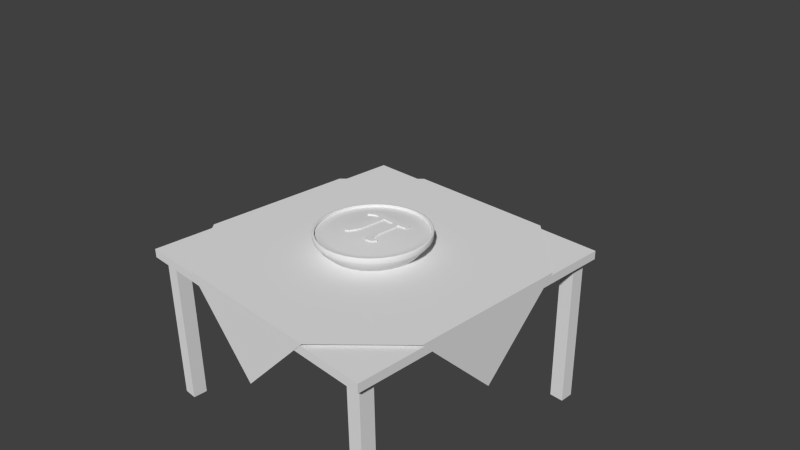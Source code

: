 # Source: pie_table.blend  (saved by Blender 2.71.0; exported with 4.5.12 LTS)
import bpy
from mathutils import Matrix  # noqa: F401  (used for matrix-valued properties, if any)

bpy.ops.wm.read_factory_settings(use_empty=True)
scene = bpy.context.scene
scene.name = 'Scene'

# ---- collections
col_collection_1 = bpy.data.collections.new('Collection 1'); scene.collection.children.link(col_collection_1)

# ---- materials (node trees are filled in below, after node groups)
mat_material = bpy.data.materials.new('Material')
mat_material.alpha_threshold = 0.0
mat_material.use_transparent_shadow = False
mat_material.roughness = 0.5
mat_material.line_color = (0.0, 0.0, 0.0, 1.0)

# ---- material node trees

# ---- world
world_world = bpy.data.worlds.new('World'); scene.world = world_world
world_world.color = (0.05088, 0.05088, 0.05088)
world_world.use_sun_shadow = False
world_world.sun_shadow_jitter_overblur = 0.0
world_world.cycles.sampling_method = 'MANUAL'
world_world.cycles.sample_map_resolution = 256

# ---- cameras
cam_camera = bpy.data.cameras.new('Camera')
cam_camera.clip_end = 100.0
cam_camera.lens = 35.0
cam_camera.sensor_width = 32.0
cam_camera.sensor_height = 18.0
cam_camera.ortho_scale = 7.314
cam_camera.dof.focus_distance = 0.0
cam_camera.dof.aperture_fstop = 128.0

# ---- meshes
me_cylinder = bpy.data.meshes.new('Cylinder')
me_cylinder.from_pydata([(-0.2498, 0.1602, 0.0976), (0.1831, 0.2049, 0.0976), (-0.2561, 0.1724, 0.0976), (0.1773, 0.2551, 0.0976), (-0.1645, 0.1992, 0.0976), (-0.1774, 0.2397, 0.0976), (0.1003, 0.1942, 0.0976), (0.1046, 0.2431, 0.0976), (-0.1311, 0.1993, 0.0976), (-0.1275, 0.2447, 0.0976), (-0.07321, 0.1929, 0.0976), (-0.07092, 0.2425, 0.0976), (0.04413, 0.1945, 0.0976), (0.0461, 0.2416, 0.0976), (0.141, 0.1966, 0.0976), (0.1342, 0.2462, 0.0976), (-0.01345, 0.1924, 0.0976), (-0.01351, 0.242, 0.0976), (-0.2024, 0.2246, 0.0976), (-0.1946, 0.1915, 0.0976), (-0.2297, 0.1997, 0.0976), (-0.2218, 0.1746, 0.0976), (-0.1425, -0.05051, 0.0976), (-0.08085, -0.05599, 0.0976), (-0.1759, -0.1594, 0.0976), (-0.1466, -0.1829, 0.0976), (0.1043, 0.1405, 0.0976), (0.04811, 0.1408, 0.0976), (0.1041, 0.04699, 0.0976), (0.0479, 0.04732, 0.0976), (0.1039, -0.04558, 0.0976), (0.04771, -0.04525, 0.0976), (0.1144, -0.09476, 0.0976), (0.05442, -0.1027, 0.0976), (0.181, -0.1152, 0.0976), (0.1863, -0.1208, 0.0976), (0.1255, -0.1178, 0.0976), (0.1029, -0.1702, 0.0976), (0.1592, -0.1602, 0.0976), (0.1447, -0.1221, 0.0976), (0.1199, -0.1063, 0.0976), (0.07061, -0.1498, 0.0976), (-0.09027, -0.103, 0.0976), (-0.1464, -0.09517, 0.0976), (-0.1756, -0.1418, 0.0976), (-0.1228, -0.1662, 0.0976), (-0.1652, -0.1272, 0.0976), (-0.1064, -0.1339, 0.0976), (-0.2498, 0.1602, 0.1186), (0.1831, 0.2049, 0.1186), (-0.2561, 0.1724, 0.1186), (0.1773, 0.2551, 0.1186), (-0.1645, 0.1992, 0.1186), (-0.1774, 0.2397, 0.1186), (0.1003, 0.1942, 0.1186), (0.1046, 0.2431, 0.1186), (-0.1311, 0.1993, 0.1186), (-0.1275, 0.2447, 0.1186), (-0.07321, 0.1929, 0.1186), (-0.07092, 0.2425, 0.1186), (0.04413, 0.1945, 0.1186), (0.0461, 0.2416, 0.1186), (0.141, 0.1966, 0.1186), (0.1342, 0.2462, 0.1186), (-0.01345, 0.1924, 0.1186), (-0.01351, 0.242, 0.1186), (-0.2024, 0.2246, 0.1186), (-0.1946, 0.1915, 0.1186), (-0.2297, 0.1997, 0.1186), (-0.2218, 0.1746, 0.1186), (-0.1425, -0.05051, 0.1186), (-0.08085, -0.05599, 0.1186), (-0.1759, -0.1594, 0.1186), (-0.1466, -0.1829, 0.1186), (0.1043, 0.1405, 0.1186), (0.04811, 0.1408, 0.1186), (0.1041, 0.04699, 0.1186), (0.0479, 0.04732, 0.1186), (0.1039, -0.04558, 0.1186), (0.04771, -0.04525, 0.1186), (0.1144, -0.09476, 0.1186), (0.05442, -0.1027, 0.1186), (0.181, -0.1152, 0.1186), (0.1863, -0.1208, 0.1186), (0.1255, -0.1178, 0.1186), (0.1029, -0.1702, 0.1186), (0.1592, -0.1602, 0.1186), (0.1447, -0.1221, 0.1186), (0.1199, -0.1063, 0.1186), (0.07061, -0.1498, 0.1186), (-0.09027, -0.103, 0.1186), (-0.1464, -0.09517, 0.1186), (-0.1756, -0.1418, 0.1186), (-0.1228, -0.1662, 0.1186), (-0.1652, -0.1272, 0.1186), (-0.1064, -0.1339, 0.1186), (3.213e-08, 0.4, -0.08), (0.07804, 0.3923, -0.08), (0.1531, 0.3696, -0.08), (0.2222, 0.3326, -0.08), (0.2828, 0.2828, -0.08), (0.3326, 0.2222, -0.08), (0.3696, 0.1531, -0.08), (0.3923, 0.07804, -0.08), (0.4, 2.213e-07, -0.08), (0.3923, -0.07804, -0.08), (0.3696, -0.1531, -0.08), (0.3326, -0.2222, -0.08), (0.2828, -0.2828, -0.08), (0.2222, -0.3326, -0.08), (0.1531, -0.3696, -0.08), (0.07804, -0.3923, -0.08), (-9.821e-08, -0.4, -0.08), (-0.07804, -0.3923, -0.08), (-0.1531, -0.3696, -0.08), (-0.2222, -0.3326, -0.08), (-0.2828, -0.2828, -0.08), (-0.3326, -0.2222, -0.08), (-0.3696, -0.1531, -0.08), (-0.3923, -0.07804, -0.08), (-0.4, 5.773e-07, -0.08), (-0.3923, 0.07804, -0.08), (-0.3696, 0.1531, -0.08), (-0.3326, 0.2222, -0.08), (-0.2828, 0.2828, -0.08), (-0.2222, 0.3326, -0.08), (-0.1531, 0.3696, -0.08), (-0.07804, 0.3923, -0.08), (2.526e-08, 0.52, 0.08048), (2.562e-08, 0.5141, 0.051), (2.538e-08, 0.5183, 0.06507), (0.1003, 0.5042, 0.051), (0.1014, 0.51, 0.08048), (0.1011, 0.5083, 0.06507), (0.1967, 0.475, 0.051), (0.199, 0.4804, 0.08048), (0.1983, 0.4788, 0.06507), (0.2856, 0.4275, 0.051), (0.2889, 0.4324, 0.08048), (0.2879, 0.4309, 0.06507), (0.3635, 0.3635, 0.051), (0.3677, 0.3677, 0.08048), (0.3665, 0.3665, 0.06507), (0.4275, 0.2856, 0.051), (0.4324, 0.2889, 0.08048), (0.4309, 0.2879, 0.06507), (0.475, 0.1967, 0.051), (0.4804, 0.199, 0.08048), (0.4788, 0.1983, 0.06507), (0.5042, 0.1003, 0.051), (0.51, 0.1014, 0.08048), (0.5083, 0.1011, 0.06507), (0.5141, 1.904e-07, 0.051), (0.52, 1.888e-07, 0.08048), (0.5183, 1.893e-07, 0.06507), (0.5042, -0.1003, 0.051), (0.51, -0.1014, 0.08048), (0.5083, -0.1011, 0.06507), (0.475, -0.1967, 0.051), (0.4804, -0.199, 0.08048), (0.4788, -0.1983, 0.06507), (0.4275, -0.2856, 0.051), (0.4324, -0.2889, 0.08048), (0.4309, -0.2879, 0.06507), (0.3635, -0.3635, 0.051), (0.3677, -0.3677, 0.08048), (0.3665, -0.3665, 0.06507), (0.2856, -0.4275, 0.051), (0.2889, -0.4324, 0.08048), (0.2879, -0.4309, 0.06507), (0.1967, -0.475, 0.051), (0.199, -0.4804, 0.08048), (0.1983, -0.4788, 0.06507), (0.1003, -0.5042, 0.051), (0.1014, -0.51, 0.08048), (0.1011, -0.5083, 0.06507), (-1.419e-07, -0.5141, 0.051), (-1.442e-07, -0.52, 0.08048), (-1.435e-07, -0.5183, 0.06507), (-0.1003, -0.5042, 0.051), (-0.1014, -0.51, 0.08048), (-0.1011, -0.5083, 0.06507), (-0.1967, -0.475, 0.051), (-0.199, -0.4804, 0.08048), (-0.1983, -0.4788, 0.06507), (-0.2856, -0.4275, 0.051), (-0.2889, -0.4324, 0.08048), (-0.2879, -0.4309, 0.06507), (-0.3635, -0.3635, 0.051), (-0.3677, -0.3677, 0.08048), (-0.3665, -0.3665, 0.06507), (-0.4275, -0.2856, 0.051), (-0.4324, -0.2889, 0.08048), (-0.4309, -0.2879, 0.06507), (-0.475, -0.1967, 0.051), (-0.4804, -0.199, 0.08048), (-0.4788, -0.1983, 0.06507), (-0.5042, -0.1003, 0.051), (-0.51, -0.1014, 0.08048), (-0.5083, -0.1011, 0.06507), (-0.5141, 6.48e-07, 0.051), (-0.52, 6.516e-07, 0.08048), (-0.5183, 6.506e-07, 0.06507), (-0.5042, 0.1003, 0.051), (-0.51, 0.1014, 0.08048), (-0.5083, 0.1011, 0.06507), (-0.475, 0.1967, 0.051), (-0.4804, 0.199, 0.08048), (-0.4788, 0.1983, 0.06507), (-0.4275, 0.2856, 0.051), (-0.4324, 0.2889, 0.08048), (-0.4309, 0.2879, 0.06507), (-0.3635, 0.3635, 0.051), (-0.3677, 0.3677, 0.08048), (-0.3665, 0.3665, 0.06507), (-0.2856, 0.4275, 0.051), (-0.2889, 0.4324, 0.08048), (-0.2879, 0.4309, 0.06507), (-0.1967, 0.475, 0.051), (-0.199, 0.4804, 0.08048), (-0.1983, 0.4788, 0.06507), (-0.1003, 0.5042, 0.051), (-0.1014, 0.51, 0.08048), (-0.1011, 0.5083, 0.06507), (2.614e-08, 0.512, 0.1092), (2.522e-08, 0.52, 0.1011), (2.548e-08, 0.5177, 0.1068), (0.1014, 0.51, 0.1011), (0.09989, 0.5022, 0.1092), (0.101, 0.5077, 0.1068), (0.199, 0.4804, 0.1011), (0.1959, 0.473, 0.1092), (0.1981, 0.4783, 0.1068), (0.2889, 0.4324, 0.1011), (0.2845, 0.4257, 0.1092), (0.2876, 0.4304, 0.1068), (0.3677, 0.3677, 0.1011), (0.3621, 0.3621, 0.1092), (0.366, 0.366, 0.1068), (0.4324, 0.2889, 0.1011), (0.4257, 0.2845, 0.1092), (0.4304, 0.2876, 0.1068), (0.4804, 0.199, 0.1011), (0.473, 0.1959, 0.1092), (0.4783, 0.1981, 0.1068), (0.51, 0.1014, 0.1011), (0.5022, 0.09989, 0.1092), (0.5077, 0.101, 0.1068), (0.52, 1.888e-07, 0.1011), (0.512, 1.91e-07, 0.1092), (0.5177, 1.895e-07, 0.1068), (0.51, -0.1014, 0.1011), (0.5022, -0.09989, 0.1092), (0.5077, -0.101, 0.1068), (0.4804, -0.199, 0.1011), (0.473, -0.1959, 0.1092), (0.4783, -0.1981, 0.1068), (0.4324, -0.2889, 0.1011), (0.4257, -0.2845, 0.1092), (0.4304, -0.2876, 0.1068), (0.3677, -0.3677, 0.1011), (0.3621, -0.3621, 0.1092), (0.366, -0.366, 0.1068), (0.2889, -0.4324, 0.1011), (0.2845, -0.4257, 0.1092), (0.2876, -0.4304, 0.1068), (0.199, -0.4804, 0.1011), (0.1959, -0.473, 0.1092), (0.1981, -0.4783, 0.1068), (0.1014, -0.51, 0.1011), (0.09989, -0.5022, 0.1092), (0.101, -0.5077, 0.1068), (-1.442e-07, -0.52, 0.1011), (-1.407e-07, -0.512, 0.1092), (-1.432e-07, -0.5177, 0.1068), (-0.1014, -0.51, 0.1011), (-0.09989, -0.5022, 0.1092), (-0.101, -0.5077, 0.1068), (-0.199, -0.4804, 0.1011), (-0.1959, -0.473, 0.1092), (-0.1981, -0.4783, 0.1068), (-0.2889, -0.4324, 0.1011), (-0.2845, -0.4257, 0.1092), (-0.2876, -0.4304, 0.1068), (-0.3677, -0.3677, 0.1011), (-0.3621, -0.3621, 0.1092), (-0.366, -0.366, 0.1068), (-0.4324, -0.2889, 0.1011), (-0.4257, -0.2845, 0.1092), (-0.4304, -0.2876, 0.1068), (-0.4804, -0.199, 0.1011), (-0.473, -0.1959, 0.1092), (-0.4783, -0.1981, 0.1068), (-0.51, -0.1014, 0.1011), (-0.5022, -0.09989, 0.1092), (-0.5077, -0.101, 0.1068), (-0.52, 6.516e-07, 0.1011), (-0.512, 6.468e-07, 0.1092), (-0.5177, 6.502e-07, 0.1068), (-0.51, 0.1014, 0.1011), (-0.5022, 0.09989, 0.1092), (-0.5077, 0.101, 0.1068), (-0.4804, 0.199, 0.1011), (-0.473, 0.1959, 0.1092), (-0.4783, 0.1981, 0.1068), (-0.4324, 0.2889, 0.1011), (-0.4257, 0.2845, 0.1092), (-0.4304, 0.2876, 0.1068), (-0.3677, 0.3677, 0.1011), (-0.3621, 0.3621, 0.1092), (-0.366, 0.366, 0.1068), (-0.2889, 0.4324, 0.1011), (-0.2845, 0.4257, 0.1092), (-0.2876, 0.4304, 0.1068), (-0.199, 0.4804, 0.1011), (-0.1959, 0.473, 0.1092), (-0.1981, 0.4783, 0.1068), (-0.1014, 0.51, 0.1011), (-0.09989, 0.5022, 0.1092), (-0.101, 0.5077, 0.1068), (3.927e-08, 0.4187, 0.08513), (0.08168, 0.4106, 0.08513), (0.1602, 0.3868, 0.08513), (0.2326, 0.3481, 0.08513), (0.2961, 0.2961, 0.08513), (0.3481, 0.2326, 0.08513), (0.3868, 0.1602, 0.08513), (0.4106, 0.08168, 0.08513), (0.4187, 2.153e-07, 0.08513), (0.4106, -0.08168, 0.08513), (0.3868, -0.1602, 0.08513), (0.3481, -0.2326, 0.08513), (0.2961, -0.2961, 0.08513), (0.2326, -0.3481, 0.08513), (0.1602, -0.3868, 0.08513), (0.08168, -0.4106, 0.08513), (-9.716e-08, -0.4187, 0.08513), (-0.08168, -0.4106, 0.08513), (-0.1602, -0.3868, 0.08513), (-0.2326, -0.3481, 0.08513), (-0.2961, -0.2961, 0.08513), (-0.3481, -0.2326, 0.08513), (-0.3868, -0.1602, 0.08513), (-0.4106, -0.08168, 0.08513), (-0.4187, 5.88e-07, 0.08513), (-0.4106, 0.08168, 0.08513), (-0.3868, 0.1602, 0.08513), (-0.3481, 0.2326, 0.08513), (-0.2961, 0.2961, 0.08513), (-0.2326, 0.3481, 0.08513), (-0.1602, 0.3868, 0.08513), (-0.08168, 0.4106, 0.08513), (5.232e-08, 0.2617, 0.1052), (0.05106, 0.2567, 0.1052), (0.1001, 0.2418, 0.1052), (0.1454, 0.2176, 0.1052), (0.1851, 0.1851, 0.1052), (0.2176, 0.1454, 0.1052), (0.2418, 0.1002, 0.1052), (0.2567, 0.05106, 0.1052), (0.2617, 2.609e-07, 0.1052), (0.2567, -0.05106, 0.1052), (0.2418, -0.1001, 0.1052), (0.2176, -0.1454, 0.1052), (0.1851, -0.1851, 0.1052), (0.1454, -0.2176, 0.1052), (0.1001, -0.2418, 0.1052), (0.05106, -0.2567, 0.1052), (-3.296e-08, -0.2617, 0.1052), (-0.05106, -0.2567, 0.1052), (-0.1001, -0.2418, 0.1052), (-0.1454, -0.2176, 0.1052), (-0.1851, -0.1851, 0.1052), (-0.2176, -0.1454, 0.1052), (-0.2418, -0.1001, 0.1052), (-0.2567, -0.05106, 0.1052), (-0.2617, 4.939e-07, 0.1052), (-0.2567, 0.05106, 0.1052), (-0.2418, 0.1002, 0.1052), (-0.2176, 0.1454, 0.1052), (-0.1851, 0.1851, 0.1052), (-0.1454, 0.2176, 0.1052), (-0.1001, 0.2418, 0.1052), (-0.05106, 0.2567, 0.1052), (-0.09677, 0.4865, 0.08513), (-0.09739, 0.4896, 0.08829), (-0.09721, 0.4887, 0.08606), (-0.1898, 0.4583, 0.08513), (-0.191, 0.4612, 0.08829), (-0.1907, 0.4603, 0.08606), (-0.2773, 0.4151, 0.08829), (-0.2756, 0.4124, 0.08513), (-0.2768, 0.4143, 0.08606), (-0.3507, 0.3507, 0.08513), (-0.353, 0.353, 0.08829), (-0.3523, 0.3523, 0.08606), (-0.4124, 0.2756, 0.08513), (-0.4151, 0.2773, 0.08829), (-0.4143, 0.2768, 0.08606), (-0.4612, 0.191, 0.08829), (-0.4583, 0.1898, 0.08513), (-0.4603, 0.1907, 0.08606), (-0.4865, 0.09677, 0.08513), (-0.4896, 0.09739, 0.08829), (-0.4887, 0.09721, 0.08606), (-0.496, 6.37e-07, 0.08513), (-0.4992, 6.39e-07, 0.08829), (-0.4983, 6.384e-07, 0.08606), (-0.4896, -0.09739, 0.08829), (-0.4865, -0.09677, 0.08513), (-0.4887, -0.09721, 0.08606), (-0.4583, -0.1898, 0.08513), (-0.4612, -0.191, 0.08829), (-0.4603, -0.1907, 0.08606), (-0.4124, -0.2756, 0.08513), (-0.4151, -0.2773, 0.08829), (-0.4143, -0.2768, 0.08606), (-0.353, -0.353, 0.08829), (-0.3507, -0.3507, 0.08513), (-0.3523, -0.3523, 0.08606), (-0.2756, -0.4124, 0.08513), (-0.2773, -0.4151, 0.08829), (-0.2768, -0.4143, 0.08606), (-0.1898, -0.4583, 0.08513), (-0.191, -0.4612, 0.08829), (-0.1907, -0.4603, 0.08606), (-0.09739, -0.4896, 0.08829), (-0.09677, -0.4865, 0.08513), (-0.09721, -0.4887, 0.08606), (-1.335e-07, -0.496, 0.08513), (-1.35e-07, -0.4992, 0.08829), (-1.346e-07, -0.4983, 0.08606), (0.09677, -0.4865, 0.08513), (0.09739, -0.4896, 0.08829), (0.09721, -0.4887, 0.08606), (0.191, -0.4612, 0.08829), (0.1898, -0.4583, 0.08513), (0.1907, -0.4603, 0.08606), (0.2756, -0.4124, 0.08513), (0.2773, -0.4151, 0.08829), (0.2768, -0.4143, 0.08606), (0.3507, -0.3507, 0.08513), (0.353, -0.353, 0.08829), (0.3523, -0.3523, 0.08606), (0.4151, -0.2773, 0.08829), (0.4124, -0.2756, 0.08513), (0.4143, -0.2768, 0.08606), (0.4583, -0.1898, 0.08513), (0.4612, -0.191, 0.08829), (0.4603, -0.1907, 0.08606), (0.4865, -0.09677, 0.08513), (0.4896, -0.09739, 0.08829), (0.4887, -0.09721, 0.08606), (0.4992, 1.946e-07, 0.08829), (0.496, 1.954e-07, 0.08513), (0.4983, 1.949e-07, 0.08606), (0.4865, 0.09677, 0.08513), (0.4896, 0.09739, 0.08829), (0.4887, 0.09721, 0.08606), (0.4583, 0.1898, 0.08513), (0.4612, 0.191, 0.08829), (0.4603, 0.1907, 0.08606), (0.4151, 0.2773, 0.08829), (0.4124, 0.2756, 0.08513), (0.4143, 0.2768, 0.08606), (0.3507, 0.3507, 0.08513), (0.353, 0.353, 0.08829), (0.3523, 0.3523, 0.08606), (0.2756, 0.4124, 0.08513), (0.2773, 0.4151, 0.08829), (0.2768, 0.4143, 0.08606), (0.191, 0.4612, 0.08829), (0.1898, 0.4583, 0.08513), (0.1907, 0.4603, 0.08606), (0.09677, 0.4865, 0.08513), (0.09739, 0.4896, 0.08829), (0.09721, 0.4887, 0.08606), (2.763e-08, 0.4992, 0.08829), (2.809e-08, 0.496, 0.08513), (2.777e-08, 0.4983, 0.08606), (2.763e-08, 0.4992, 0.1062), (2.726e-08, 0.5024, 0.1093), (2.752e-08, 0.5001, 0.1084), (0.09801, 0.4927, 0.1093), (0.09739, 0.4896, 0.1062), (0.09757, 0.4905, 0.1084), (0.1922, 0.4641, 0.1093), (0.191, 0.4612, 0.1062), (0.1914, 0.4621, 0.1084), (0.2791, 0.4177, 0.1093), (0.2773, 0.4151, 0.1062), (0.2779, 0.4158, 0.1084), (0.3552, 0.3552, 0.1093), (0.353, 0.353, 0.1062), (0.3536, 0.3536, 0.1084), (0.4177, 0.2791, 0.1093), (0.4151, 0.2773, 0.1062), (0.4158, 0.2779, 0.1084), (0.4641, 0.1922, 0.1093), (0.4612, 0.191, 0.1062), (0.4621, 0.1914, 0.1084), (0.4927, 0.09801, 0.1093), (0.4896, 0.09739, 0.1062), (0.4905, 0.09757, 0.1084), (0.5024, 1.937e-07, 0.1093), (0.4992, 1.946e-07, 0.1062), (0.5001, 1.944e-07, 0.1084), (0.4927, -0.09801, 0.1093), (0.4896, -0.09739, 0.1062), (0.4905, -0.09757, 0.1084), (0.4641, -0.1922, 0.1093), (0.4612, -0.191, 0.1062), (0.4621, -0.1914, 0.1084), (0.4177, -0.2791, 0.1093), (0.4151, -0.2773, 0.1062), (0.4158, -0.2779, 0.1084), (0.3552, -0.3552, 0.1093), (0.353, -0.353, 0.1062), (0.3536, -0.3536, 0.1084), (0.2791, -0.4177, 0.1093), (0.2773, -0.4151, 0.1062), (0.2779, -0.4158, 0.1084), (0.1922, -0.4641, 0.1093), (0.191, -0.4612, 0.1062), (0.1914, -0.4621, 0.1084), (0.09801, -0.4927, 0.1093), (0.09739, -0.4896, 0.1062), (0.09757, -0.4905, 0.1084), (-1.364e-07, -0.5024, 0.1093), (-1.35e-07, -0.4992, 0.1062), (-1.354e-07, -0.5001, 0.1084), (-0.09801, -0.4927, 0.1093), (-0.09739, -0.4896, 0.1062), (-0.09757, -0.4905, 0.1084), (-0.1922, -0.4641, 0.1093), (-0.191, -0.4612, 0.1062), (-0.1914, -0.4621, 0.1084), (-0.2791, -0.4177, 0.1093), (-0.2773, -0.4151, 0.1062), (-0.2779, -0.4158, 0.1084), (-0.3552, -0.3552, 0.1093), (-0.353, -0.353, 0.1062), (-0.3536, -0.3536, 0.1084), (-0.4177, -0.2791, 0.1093), (-0.4151, -0.2773, 0.1062), (-0.4158, -0.2779, 0.1084), (-0.4641, -0.1922, 0.1093), (-0.4612, -0.191, 0.1062), (-0.4621, -0.1914, 0.1084), (-0.4927, -0.09801, 0.1093), (-0.4896, -0.09739, 0.1062), (-0.4905, -0.09757, 0.1084), (-0.5024, 6.409e-07, 0.1093), (-0.4992, 6.39e-07, 0.1062), (-0.5001, 6.395e-07, 0.1084), (-0.4927, 0.09801, 0.1093), (-0.4896, 0.09739, 0.1062), (-0.4905, 0.09757, 0.1084), (-0.4641, 0.1922, 0.1093), (-0.4612, 0.191, 0.1062), (-0.4621, 0.1914, 0.1084), (-0.4177, 0.2791, 0.1093), (-0.4151, 0.2773, 0.1062), (-0.4158, 0.2779, 0.1084), (-0.3552, 0.3552, 0.1093), (-0.353, 0.353, 0.1062), (-0.3536, 0.3536, 0.1084), (-0.2791, 0.4177, 0.1093), (-0.2773, 0.4151, 0.1062), (-0.2779, 0.4158, 0.1084), (-0.1922, 0.4641, 0.1093), (-0.191, 0.4612, 0.1062), (-0.1914, 0.4621, 0.1084), (-0.09801, 0.4927, 0.1093), (-0.09739, 0.4896, 0.1062), (-0.09757, 0.4905, 0.1084)], [], [(14, 15, 3, 1), (19, 18, 5, 4), (12, 13, 7, 6), (4, 5, 9, 8), (8, 9, 11, 10), (16, 17, 13, 12), (6, 7, 15, 14), (10, 11, 17, 16), (21, 20, 18, 19), (0, 2, 20, 21), (10, 23, 22, 8), (45, 25, 24, 44), (6, 26, 27, 12), (26, 28, 29, 27), (28, 30, 31, 29), (30, 32, 33, 31), (39, 34, 35, 38), (40, 36, 37, 41), (36, 39, 38, 37), (32, 40, 41, 33), (23, 42, 43, 22), (47, 45, 44, 46), (42, 47, 46, 43), (62, 49, 51, 63), (67, 52, 53, 66), (60, 54, 55, 61), (52, 56, 57, 53), (56, 58, 59, 57), (64, 60, 61, 65), (54, 62, 63, 55), (58, 64, 65, 59), (69, 67, 66, 68), (48, 69, 68, 50), (58, 56, 70, 71), (93, 92, 72, 73), (54, 60, 75, 74), (74, 75, 77, 76), (76, 77, 79, 78), (78, 79, 81, 80), (87, 86, 83, 82), (88, 89, 85, 84), (84, 85, 86, 87), (80, 81, 89, 88), (71, 70, 91, 90), (95, 94, 92, 93), (90, 91, 94, 95), (22, 43, 91, 70), (7, 13, 61, 55), (18, 20, 68, 66), (29, 31, 79, 77), (34, 39, 87, 82), (42, 23, 71, 90), (14, 1, 49, 62), (41, 37, 85, 89), (5, 18, 66, 53), (27, 29, 77, 75), (9, 5, 53, 57), (35, 34, 82, 83), (23, 10, 58, 71), (39, 36, 84, 87), (3, 15, 63, 51), (16, 12, 60, 64), (12, 27, 75, 60), (21, 19, 67, 69), (33, 41, 89, 81), (44, 24, 72, 92), (1, 3, 51, 49), (6, 14, 62, 54), (19, 4, 52, 67), (46, 44, 92, 94), (40, 32, 80, 88), (10, 16, 64, 58), (8, 22, 70, 56), (13, 17, 65, 61), (43, 46, 94, 91), (32, 30, 78, 80), (20, 2, 50, 68), (15, 7, 55, 63), (25, 45, 93, 73), (30, 28, 76, 78), (45, 47, 95, 93), (38, 35, 83, 86), (2, 0, 48, 50), (17, 11, 59, 65), (24, 25, 73, 72), (36, 40, 88, 84), (4, 8, 56, 52), (28, 26, 74, 76), (47, 42, 90, 95), (11, 9, 57, 59), (31, 33, 81, 79), (37, 38, 86, 85), (26, 6, 54, 74), (0, 21, 69, 48), (127, 221, 129, 96), (234, 231, 486, 489), (237, 234, 489, 492), (240, 237, 492, 495), (243, 240, 495, 498), (246, 243, 498, 501), (249, 246, 501, 504), (252, 249, 504, 507), (255, 252, 507, 510), (258, 255, 510, 513), (261, 258, 513, 516), (264, 261, 516, 519), (267, 264, 519, 522), (270, 267, 522, 525), (273, 270, 525, 528), (276, 273, 528, 531), (279, 276, 531, 534), (282, 279, 534, 537), (285, 282, 537, 540), (288, 285, 540, 543), (291, 288, 543, 546), (294, 291, 546, 549), (297, 294, 549, 552), (300, 297, 552, 555), (303, 300, 555, 558), (306, 303, 558, 561), (309, 306, 561, 564), (312, 309, 564, 567), (315, 312, 567, 570), (318, 315, 570, 573), (135, 132, 227, 230), (96, 97, 98, 99, 100, 101, 102, 103, 104, 105, 106, 107, 108, 109, 110, 111, 112, 113, 114, 115, 116, 117, 118, 119, 120, 121, 122, 123, 124, 125, 126, 127), (116, 188, 191, 117), (105, 155, 158, 106), (119, 197, 200, 120), (108, 164, 167, 109), (122, 206, 209, 123), (100, 140, 143, 101), (111, 173, 176, 112), (125, 215, 218, 126), (114, 182, 185, 115), (103, 149, 152, 104), (231, 228, 483, 486), (117, 191, 194, 118), (106, 158, 161, 107), (120, 200, 203, 121), (98, 134, 137, 99), (109, 167, 170, 110), (123, 209, 212, 124), (101, 143, 146, 102), (112, 176, 179, 113), (126, 218, 221, 127), (115, 185, 188, 116), (97, 131, 134, 98), (104, 152, 155, 105), (118, 194, 197, 119), (107, 161, 164, 108), (121, 203, 206, 122), (99, 137, 140, 100), (110, 170, 173, 111), (124, 212, 215, 125), (113, 179, 182, 114), (102, 146, 149, 103), (153, 150, 245, 248), (186, 183, 278, 281), (219, 216, 311, 314), (159, 156, 251, 254), (192, 189, 284, 287), (391, 393, 348, 349), (165, 162, 257, 260), (198, 195, 290, 293), (171, 168, 263, 266), (138, 135, 230, 233), (204, 201, 296, 299), (177, 174, 269, 272), (144, 141, 236, 239), (210, 207, 302, 305), (150, 147, 242, 245), (183, 180, 275, 278), (216, 213, 308, 311), (156, 153, 248, 251), (189, 186, 281, 284), (222, 219, 314, 317), (162, 159, 254, 257), (195, 192, 287, 290), (224, 318, 573, 481), (168, 165, 260, 263), (128, 222, 317, 225), (201, 198, 293, 296), (174, 171, 266, 269), (141, 138, 233, 236), (207, 204, 299, 302), (180, 177, 272, 275), (147, 144, 239, 242), (213, 210, 305, 308), (499, 496, 462, 460), (423, 427, 337, 338), (393, 396, 347, 348), (450, 454, 328, 329), (420, 423, 338, 339), (478, 384, 351, 320), (447, 450, 329, 330), (544, 541, 417, 415), (517, 514, 444, 442), (484, 480, 477, 475), (405, 409, 343, 344), (432, 436, 334, 335), (490, 487, 471, 469), (402, 405, 344, 345), (459, 463, 325, 326), (429, 432, 335, 336), (562, 559, 399, 397), (456, 459, 326, 327), (535, 532, 426, 424), (387, 391, 349, 350), (508, 505, 453, 451), (414, 418, 340, 341), (384, 387, 350, 351), (441, 445, 331, 332), (474, 478, 320, 321), (411, 414, 341, 342), (438, 441, 332, 333), (468, 472, 322, 323), (553, 550, 408, 406), (526, 523, 435, 433), (465, 468, 323, 324), (396, 400, 346, 347), (131, 129, 130, 133), (133, 130, 128, 132), (134, 131, 133, 136), (136, 133, 132, 135), (137, 134, 136, 139), (139, 136, 135, 138), (140, 137, 139, 142), (142, 139, 138, 141), (143, 140, 142, 145), (145, 142, 141, 144), (146, 143, 145, 148), (148, 145, 144, 147), (149, 146, 148, 151), (151, 148, 147, 150), (152, 149, 151, 154), (154, 151, 150, 153), (155, 152, 154, 157), (157, 154, 153, 156), (158, 155, 157, 160), (160, 157, 156, 159), (161, 158, 160, 163), (163, 160, 159, 162), (164, 161, 163, 166), (166, 163, 162, 165), (167, 164, 166, 169), (169, 166, 165, 168), (170, 167, 169, 172), (172, 169, 168, 171), (173, 170, 172, 175), (175, 172, 171, 174), (176, 173, 175, 178), (178, 175, 174, 177), (179, 176, 178, 181), (181, 178, 177, 180), (182, 179, 181, 184), (184, 181, 180, 183), (185, 182, 184, 187), (187, 184, 183, 186), (188, 185, 187, 190), (190, 187, 186, 189), (191, 188, 190, 193), (193, 190, 189, 192), (194, 191, 193, 196), (196, 193, 192, 195), (197, 194, 196, 199), (199, 196, 195, 198), (200, 197, 199, 202), (202, 199, 198, 201), (203, 200, 202, 205), (205, 202, 201, 204), (206, 203, 205, 208), (208, 205, 204, 207), (209, 206, 208, 211), (211, 208, 207, 210), (212, 209, 211, 214), (214, 211, 210, 213), (215, 212, 214, 217), (217, 214, 213, 216), (218, 215, 217, 220), (220, 217, 216, 219), (221, 218, 220, 223), (223, 220, 219, 222), (129, 221, 223, 130), (130, 223, 222, 128), (96, 129, 131, 97), (227, 225, 226, 229), (229, 226, 224, 228), (230, 227, 229, 232), (232, 229, 228, 231), (233, 230, 232, 235), (235, 232, 231, 234), (236, 233, 235, 238), (238, 235, 234, 237), (239, 236, 238, 241), (241, 238, 237, 240), (242, 239, 241, 244), (244, 241, 240, 243), (245, 242, 244, 247), (247, 244, 243, 246), (248, 245, 247, 250), (250, 247, 246, 249), (251, 248, 250, 253), (253, 250, 249, 252), (254, 251, 253, 256), (256, 253, 252, 255), (257, 254, 256, 259), (259, 256, 255, 258), (260, 257, 259, 262), (262, 259, 258, 261), (263, 260, 262, 265), (265, 262, 261, 264), (266, 263, 265, 268), (268, 265, 264, 267), (269, 266, 268, 271), (271, 268, 267, 270), (272, 269, 271, 274), (274, 271, 270, 273), (275, 272, 274, 277), (277, 274, 273, 276), (278, 275, 277, 280), (280, 277, 276, 279), (281, 278, 280, 283), (283, 280, 279, 282), (284, 281, 283, 286), (286, 283, 282, 285), (287, 284, 286, 289), (289, 286, 285, 288), (290, 287, 289, 292), (292, 289, 288, 291), (293, 290, 292, 295), (295, 292, 291, 294), (296, 293, 295, 298), (298, 295, 294, 297), (299, 296, 298, 301), (301, 298, 297, 300), (302, 299, 301, 304), (304, 301, 300, 303), (305, 302, 304, 307), (307, 304, 303, 306), (308, 305, 307, 310), (310, 307, 306, 309), (311, 308, 310, 313), (313, 310, 309, 312), (314, 311, 313, 316), (316, 313, 312, 315), (317, 314, 316, 319), (319, 316, 315, 318), (225, 317, 319, 226), (226, 319, 318, 224), (132, 128, 225, 227), (320, 351, 383, 352), (538, 535, 424, 421), (505, 502, 457, 453), (565, 562, 397, 394), (532, 529, 430, 426), (463, 465, 324, 325), (559, 556, 403, 399), (493, 490, 469, 466), (436, 438, 333, 334), (409, 411, 342, 343), (487, 484, 475, 471), (520, 517, 442, 439), (547, 544, 415, 412), (514, 511, 448, 444), (574, 571, 388, 385), (541, 538, 421, 417), (454, 456, 327, 328), (568, 565, 394, 390), (427, 429, 336, 337), (502, 499, 460, 457), (400, 402, 345, 346), (496, 493, 466, 462), (529, 526, 433, 430), (556, 553, 406, 403), (472, 474, 321, 322), (523, 520, 439, 435), (550, 547, 412, 408), (228, 224, 481, 483), (445, 447, 330, 331), (571, 568, 390, 388), (418, 420, 339, 340), (511, 508, 451, 448), (353, 352, 383, 382, 381, 380, 379, 378, 377, 376, 375, 374, 373, 372, 371, 370, 369, 368, 367, 366, 365, 364, 363, 362, 361, 360, 359, 358, 357, 356, 355, 354), (341, 340, 372, 373), (330, 329, 361, 362), (350, 349, 381, 382), (339, 338, 370, 371), (328, 327, 359, 360), (348, 347, 379, 380), (337, 336, 368, 369), (326, 325, 357, 358), (346, 345, 377, 378), (324, 323, 355, 356), (335, 334, 366, 367), (344, 343, 375, 376), (322, 321, 353, 354), (333, 332, 364, 365), (342, 341, 373, 374), (331, 330, 362, 363), (351, 350, 382, 383), (340, 339, 371, 372), (329, 328, 360, 361), (349, 348, 380, 381), (338, 337, 369, 370), (327, 326, 358, 359), (347, 346, 378, 379), (325, 324, 356, 357), (336, 335, 367, 368), (345, 344, 376, 377), (323, 322, 354, 355), (334, 333, 365, 366), (343, 342, 374, 375), (321, 320, 352, 353), (332, 331, 363, 364), (477, 385, 386, 479), (479, 386, 384, 478), (390, 394, 395, 392), (392, 395, 393, 391), (399, 403, 404, 401), (401, 404, 402, 400), (408, 412, 413, 410), (410, 413, 411, 409), (417, 421, 422, 419), (419, 422, 420, 418), (426, 430, 431, 428), (428, 431, 429, 427), (435, 439, 440, 437), (437, 440, 438, 436), (444, 448, 449, 446), (446, 449, 447, 445), (453, 457, 458, 455), (455, 458, 456, 454), (462, 466, 467, 464), (464, 467, 465, 463), (448, 451, 452, 449), (449, 452, 450, 447), (457, 460, 461, 458), (458, 461, 459, 456), (466, 469, 470, 467), (467, 470, 468, 465), (385, 388, 389, 386), (386, 389, 387, 384), (471, 475, 476, 473), (473, 476, 474, 472), (394, 397, 398, 395), (395, 398, 396, 393), (403, 406, 407, 404), (404, 407, 405, 402), (412, 415, 416, 413), (413, 416, 414, 411), (421, 424, 425, 422), (422, 425, 423, 420), (430, 433, 434, 431), (431, 434, 432, 429), (439, 442, 443, 440), (440, 443, 441, 438), (483, 481, 482, 485), (485, 482, 480, 484), (486, 483, 485, 488), (488, 485, 484, 487), (489, 486, 488, 491), (491, 488, 487, 490), (492, 489, 491, 494), (494, 491, 490, 493), (495, 492, 494, 497), (497, 494, 493, 496), (498, 495, 497, 500), (500, 497, 496, 499), (501, 498, 500, 503), (503, 500, 499, 502), (504, 501, 503, 506), (506, 503, 502, 505), (507, 504, 506, 509), (509, 506, 505, 508), (510, 507, 509, 512), (512, 509, 508, 511), (513, 510, 512, 515), (515, 512, 511, 514), (516, 513, 515, 518), (518, 515, 514, 517), (519, 516, 518, 521), (521, 518, 517, 520), (522, 519, 521, 524), (524, 521, 520, 523), (525, 522, 524, 527), (527, 524, 523, 526), (528, 525, 527, 530), (530, 527, 526, 529), (531, 528, 530, 533), (533, 530, 529, 532), (534, 531, 533, 536), (536, 533, 532, 535), (537, 534, 536, 539), (539, 536, 535, 538), (540, 537, 539, 542), (542, 539, 538, 541), (543, 540, 542, 545), (545, 542, 541, 544), (546, 543, 545, 548), (548, 545, 544, 547), (549, 546, 548, 551), (551, 548, 547, 550), (552, 549, 551, 554), (554, 551, 550, 553), (555, 552, 554, 557), (557, 554, 553, 556), (558, 555, 557, 560), (560, 557, 556, 559), (561, 558, 560, 563), (563, 560, 559, 562), (564, 561, 563, 566), (566, 563, 562, 565), (567, 564, 566, 569), (569, 566, 565, 568), (570, 567, 569, 572), (572, 569, 568, 571), (573, 570, 572, 575), (575, 572, 571, 574), (481, 573, 575, 482), (482, 575, 574, 480), (475, 477, 479, 476), (476, 479, 478, 474), (388, 390, 392, 389), (389, 392, 391, 387), (397, 399, 401, 398), (398, 401, 400, 396), (406, 408, 410, 407), (407, 410, 409, 405), (415, 417, 419, 416), (416, 419, 418, 414), (424, 426, 428, 425), (425, 428, 427, 423), (433, 435, 437, 434), (434, 437, 436, 432), (442, 444, 446, 443), (443, 446, 445, 441), (451, 453, 455, 452), (452, 455, 454, 450), (460, 462, 464, 461), (461, 464, 463, 459), (469, 471, 473, 470), (470, 473, 472, 468), (480, 574, 385, 477)])
me_cylinder.polygons.foreach_set('use_smooth', [0, 0, 0, 0, 0, 0, 0, 0, 0, 0, 0, 0, 0, 0, 0, 0, 0, 0, 0, 0, 0, 0, 0, 0, 0, 0, 0, 0, 0, 0, 0, 0, 0, 0, 0, 0, 0, 0, 0, 0, 0, 0, 0, 0, 0, 0, 0, 0, 0, 0, 0, 0, 0, 0, 0, 0, 0, 0, 0, 0, 0, 0, 0, 0, 0, 0, 0, 0, 0, 0, 0, 0, 0, 0, 0, 0, 0, 0, 0, 0, 0, 0, 0, 0, 0, 0, 0, 0, 0, 0, 0, 0, 0, 0, 1, 1, 1, 1, 1, 1, 1, 1, 1, 1, 1, 1, 1, 1, 1, 1, 1, 1, 1, 1, 1, 1, 1, 1, 1, 1, 1, 1, 1, 1, 1, 1, 1, 1, 1, 1, 1, 1, 1, 1, 1, 1, 1, 1, 1, 1, 1, 1, 1, 1, 1, 1, 1, 1, 1, 1, 1, 1, 1, 1, 1, 1, 1, 1, 1, 1, 1, 1, 1, 1, 1, 1, 1, 1, 1, 1, 1, 1, 1, 1, 1, 1, 1, 1, 1, 1, 1, 1, 1, 1, 1, 1, 1, 1, 1, 1, 1, 1, 1, 1, 1, 1, 1, 1, 1, 1, 1, 1, 1, 1, 1, 1, 1, 1, 1, 1, 1, 1, 1, 1, 1, 1, 1, 1, 1, 1, 1, 1, 1, 1, 1, 1, 1, 1, 1, 1, 1, 1, 1, 1, 1, 1, 1, 1, 1, 1, 1, 1, 1, 1, 1, 1, 1, 1, 1, 1, 1, 1, 1, 1, 1, 1, 1, 1, 1, 1, 1, 1, 1, 1, 1, 1, 1, 1, 1, 1, 1, 1, 1, 1, 1, 1, 1, 1, 1, 1, 1, 1, 1, 1, 1, 1, 1, 1, 1, 1, 1, 1, 1, 1, 1, 1, 1, 1, 1, 1, 1, 1, 1, 1, 1, 1, 1, 1, 1, 1, 1, 1, 1, 1, 1, 1, 1, 1, 1, 1, 1, 1, 1, 1, 1, 1, 1, 1, 1, 1, 1, 1, 1, 1, 1, 1, 1, 1, 1, 1, 1, 1, 1, 1, 1, 1, 1, 1, 1, 1, 1, 1, 1, 1, 1, 1, 1, 1, 1, 1, 1, 1, 1, 1, 1, 1, 1, 1, 1, 1, 1, 1, 1, 1, 1, 1, 1, 1, 1, 1, 1, 1, 1, 1, 1, 1, 1, 1, 1, 1, 1, 1, 1, 1, 1, 1, 1, 1, 1, 1, 1, 1, 1, 1, 1, 1, 1, 1, 1, 1, 1, 1, 1, 1, 1, 1, 1, 1, 1, 1, 1, 1, 1, 1, 1, 1, 1, 1, 1, 1, 1, 1, 1, 1, 1, 1, 1, 1, 1, 1, 1, 1, 1, 1, 1, 1, 1, 1, 1, 1, 1, 1, 1, 1, 1, 1, 1, 1, 1, 1, 1, 1, 1, 1, 1, 1, 1, 1, 1, 1, 1, 1, 1, 1, 1, 1, 1, 1, 1, 1, 1, 1, 1, 1, 1, 1, 1, 1, 1, 1, 1, 1, 1, 1, 1, 1, 1, 1, 1, 1, 1, 1, 1, 1, 1, 1, 1, 1, 1, 1, 1, 1, 1, 1, 1, 1, 1, 1, 1, 1, 1, 1, 1, 1, 1, 1, 1, 1, 1, 1, 1, 1, 1, 1, 1, 1, 1, 1, 1, 1, 1, 1, 1, 1])
_uv = me_cylinder.uv_layers.new(name='UVMap')
_uv.uv.foreach_set('vector', [0.3171, 0.3335, 0.3144, 0.357, 0.3348, 0.3608, 0.3371, 0.3371, 0.1586, 0.3342, 0.1552, 0.35, 0.1672, 0.3568, 0.1729, 0.3376, 0.2714, 0.3334, 0.2728, 0.3556, 0.3004, 0.3558, 0.2979, 0.3328, 0.1729, 0.3376, 0.1672, 0.3568, 0.1908, 0.3587, 0.1887, 0.3373, 0.1887, 0.3373, 0.1908, 0.3587, 0.2175, 0.3571, 0.216, 0.3337, 0.2442, 0.3329, 0.2446, 0.3563, 0.2728, 0.3556, 0.2714, 0.3334, 0.2979, 0.3328, 0.3004, 0.3558, 0.3144, 0.357, 0.3171, 0.3335, 0.216, 0.3337, 0.2175, 0.3571, 0.2446, 0.3563, 0.2442, 0.3329, 0.1456, 0.3265, 0.1421, 0.3385, 0.1552, 0.35, 0.1586, 0.3342, 0.1322, 0.32, 0.1293, 0.3258, 0.1421, 0.3385, 0.1456, 0.3265, 0.216, 0.3337, 0.21, 0.2161, 0.1809, 0.2193, 0.1887, 0.3373, 0.1891, 0.1644, 0.1777, 0.1568, 0.1641, 0.1682, 0.1644, 0.1765, 0.2979, 0.3328, 0.2993, 0.3074, 0.2729, 0.308, 0.2714, 0.3334, 0.2993, 0.3074, 0.2985, 0.2634, 0.272, 0.264, 0.2729, 0.308, 0.2985, 0.2634, 0.2977, 0.2197, 0.2712, 0.2203, 0.272, 0.264, 0.2977, 0.2197, 0.3023, 0.1965, 0.2739, 0.1932, 0.2712, 0.2203, 0.3164, 0.1833, 0.3335, 0.1863, 0.336, 0.1836, 0.3229, 0.1653, 0.3048, 0.191, 0.3073, 0.1855, 0.2963, 0.161, 0.2812, 0.1709, 0.3073, 0.1855, 0.3164, 0.1833, 0.3229, 0.1653, 0.2963, 0.161, 0.3023, 0.1965, 0.3048, 0.191, 0.2812, 0.1709, 0.2739, 0.1932, 0.21, 0.2161, 0.2051, 0.194, 0.1786, 0.1982, 0.1809, 0.2193, 0.1972, 0.1795, 0.1891, 0.1644, 0.1644, 0.1765, 0.1694, 0.1833, 0.2051, 0.194, 0.1972, 0.1795, 0.1694, 0.1833, 0.1786, 0.1982, 0.3159, 0.3358, 0.3359, 0.3398, 0.333, 0.3636, 0.3127, 0.3593, 0.157, 0.3331, 0.1713, 0.3368, 0.1651, 0.3559, 0.1533, 0.3487, 0.2701, 0.3348, 0.2966, 0.3347, 0.2987, 0.3578, 0.271, 0.3571, 0.1713, 0.3368, 0.1871, 0.3368, 0.1887, 0.3583, 0.1651, 0.3559, 0.1871, 0.3368, 0.2145, 0.3339, 0.2156, 0.3574, 0.1887, 0.3583, 0.2428, 0.3337, 0.2701, 0.3348, 0.271, 0.3571, 0.2427, 0.3572, 0.2966, 0.3347, 0.3159, 0.3358, 0.3127, 0.3593, 0.2987, 0.3578, 0.2145, 0.3339, 0.2428, 0.3337, 0.2427, 0.3572, 0.2156, 0.3574, 0.1441, 0.325, 0.157, 0.3331, 0.1533, 0.3487, 0.1404, 0.3369, 0.1309, 0.3181, 0.1441, 0.325, 0.1404, 0.3369, 0.1279, 0.3239, 0.2145, 0.3339, 0.1871, 0.3368, 0.1821, 0.2185, 0.2113, 0.216, 0.1916, 0.1637, 0.1665, 0.1752, 0.1664, 0.1669, 0.1803, 0.1558, 0.2966, 0.3347, 0.2701, 0.3348, 0.272, 0.3094, 0.2986, 0.3093, 0.2986, 0.3093, 0.272, 0.3094, 0.2719, 0.2651, 0.2985, 0.265, 0.2985, 0.265, 0.2719, 0.2651, 0.2719, 0.2214, 0.2984, 0.2212, 0.2984, 0.2212, 0.2719, 0.2214, 0.2751, 0.1942, 0.3034, 0.198, 0.3178, 0.185, 0.3246, 0.1671, 0.3375, 0.1857, 0.3349, 0.1884, 0.3061, 0.1925, 0.2827, 0.1719, 0.298, 0.1623, 0.3087, 0.1871, 0.3087, 0.1871, 0.298, 0.1623, 0.3246, 0.1671, 0.3178, 0.185, 0.3034, 0.198, 0.2751, 0.1942, 0.2827, 0.1719, 0.3061, 0.1925, 0.2113, 0.216, 0.1821, 0.2185, 0.1803, 0.1973, 0.2069, 0.1937, 0.1993, 0.179, 0.1715, 0.1821, 0.1665, 0.1752, 0.1916, 0.1637, 0.2069, 0.1937, 0.1803, 0.1973, 0.1715, 0.1821, 0.1993, 0.179, 0.6413, 0.6459, 0.6413, 0.6398, 0.6442, 0.6398, 0.6441, 0.6459, 0.6426, 0.7515, 0.6424, 0.7437, 0.6452, 0.7436, 0.6454, 0.7514, 0.6415, 0.7096, 0.6414, 0.7045, 0.6443, 0.7045, 0.6444, 0.7095, 0.6443, 0.872, 0.6441, 0.8602, 0.6468, 0.8601, 0.647, 0.872, 0.6438, 0.8271, 0.6437, 0.8223, 0.6464, 0.8223, 0.6465, 0.8271, 0.6416, 0.6116, 0.6417, 0.6053, 0.6445, 0.6053, 0.6444, 0.6117, 0.6431, 0.7735, 0.6429, 0.7679, 0.6457, 0.7679, 0.6458, 0.7735, 0.644, 0.8464, 0.6439, 0.8415, 0.6466, 0.8415, 0.6467, 0.8464, 0.6416, 0.7135, 0.6415, 0.7096, 0.6444, 0.7095, 0.6445, 0.7135, 0.6444, 0.8839, 0.6443, 0.872, 0.647, 0.872, 0.6471, 0.8839, 0.6418, 0.7203, 0.6416, 0.7135, 0.6445, 0.7135, 0.6446, 0.7202, 0.6438, 0.8281, 0.6438, 0.8271, 0.6465, 0.8271, 0.6465, 0.8281, 0.6417, 0.6053, 0.6422, 0.5724, 0.645, 0.5724, 0.6445, 0.6053, 0.6437, 0.8223, 0.6437, 0.8198, 0.6464, 0.8198, 0.6464, 0.8223, 0.6428, 0.7613, 0.6427, 0.7554, 0.6455, 0.7554, 0.6456, 0.7612, 0.6446, 0.8982, 0.6445, 0.8908, 0.6472, 0.8908, 0.6473, 0.8981, 0.6445, 0.8908, 0.6444, 0.8839, 0.6471, 0.8839, 0.6472, 0.8908, 0.6413, 0.6932, 0.6412, 0.6888, 0.6441, 0.6888, 0.6441, 0.6931, 0.6441, 0.8528, 0.644, 0.8464, 0.6467, 0.8464, 0.6468, 0.8528, 0.6414, 0.6324, 0.6414, 0.63, 0.6442, 0.63, 0.6442, 0.6324, 0.6429, 0.7679, 0.6428, 0.7613, 0.6456, 0.7612, 0.6457, 0.7679, 0.6432, 0.7789, 0.6431, 0.7735, 0.6458, 0.7735, 0.6459, 0.7788, 0.6412, 0.6888, 0.6412, 0.6845, 0.6441, 0.6845, 0.6441, 0.6888, 0.6413, 0.6348, 0.6414, 0.6324, 0.6442, 0.6324, 0.6442, 0.6348, 0.6437, 0.8182, 0.6437, 0.8165, 0.6464, 0.8165, 0.6464, 0.8181, 0.6422, 0.5724, 0.6423, 0.5645, 0.6451, 0.5645, 0.645, 0.5724, 0.6412, 0.68, 0.6413, 0.6459, 0.6441, 0.6459, 0.6441, 0.68, 0.6424, 0.7437, 0.6422, 0.7357, 0.645, 0.7356, 0.6452, 0.7436, 0.6413, 0.6398, 0.6413, 0.6348, 0.6442, 0.6348, 0.6442, 0.6398, 0.6437, 0.8165, 0.6436, 0.81, 0.6463, 0.81, 0.6464, 0.8165, 0.6414, 0.7045, 0.6413, 0.6993, 0.6442, 0.6993, 0.6443, 0.7045, 0.6427, 0.7554, 0.6426, 0.7515, 0.6454, 0.7514, 0.6455, 0.7554, 0.6414, 0.625, 0.6415, 0.6211, 0.6443, 0.6211, 0.6442, 0.625, 0.6436, 0.81, 0.6434, 0.798, 0.6462, 0.798, 0.6463, 0.81, 0.6415, 0.6211, 0.6415, 0.6163, 0.6443, 0.6163, 0.6443, 0.6211, 0.6439, 0.8342, 0.6438, 0.8281, 0.6465, 0.8281, 0.6466, 0.8342, 0.6413, 0.6993, 0.6413, 0.6975, 0.6442, 0.6974, 0.6442, 0.6993, 0.6422, 0.7357, 0.642, 0.728, 0.6448, 0.7279, 0.645, 0.7356, 0.6414, 0.63, 0.6414, 0.625, 0.6442, 0.625, 0.6442, 0.63, 0.6437, 0.8198, 0.6437, 0.8182, 0.6464, 0.8181, 0.6464, 0.8198, 0.6412, 0.6845, 0.6412, 0.68, 0.6441, 0.68, 0.6441, 0.6845, 0.6434, 0.798, 0.6433, 0.7859, 0.646, 0.7858, 0.6462, 0.798, 0.6415, 0.6163, 0.6416, 0.6116, 0.6444, 0.6117, 0.6443, 0.6163, 0.642, 0.728, 0.6418, 0.7203, 0.6446, 0.7202, 0.6448, 0.7279, 0.6441, 0.8602, 0.6441, 0.8528, 0.6468, 0.8528, 0.6468, 0.8601, 0.6439, 0.8415, 0.6439, 0.8342, 0.6466, 0.8342, 0.6466, 0.8415, 0.6433, 0.7859, 0.6432, 0.7789, 0.6459, 0.7788, 0.646, 0.7858, 0.6413, 0.6975, 0.6413, 0.6932, 0.6441, 0.6931, 0.6442, 0.6974, 0.5191, 0.2289, 0.6522, 0.3998, 0.6432, 0.4068, 0.5101, 0.2359, 0.9628, 0.2799, 0.9718, 0.2729, 0.972, 0.2731, 0.963, 0.2801, 0.9539, 0.2869, 0.9628, 0.2799, 0.963, 0.2801, 0.954, 0.2871, 0.9449, 0.2939, 0.9539, 0.2869, 0.954, 0.2871, 0.945, 0.2941, 0.9359, 0.3009, 0.9449, 0.2939, 0.945, 0.2941, 0.936, 0.3011, 0.9269, 0.3079, 0.9359, 0.3009, 0.936, 0.3011, 0.9271, 0.3081, 0.9179, 0.3149, 0.9269, 0.3079, 0.9271, 0.3081, 0.9181, 0.315, 0.9089, 0.3219, 0.9179, 0.3149, 0.9181, 0.315, 0.9091, 0.322, 0.9, 0.3289, 0.9089, 0.3219, 0.9091, 0.322, 0.9001, 0.329, 0.891, 0.3358, 0.9, 0.3289, 0.9001, 0.329, 0.8911, 0.336, 0.882, 0.3428, 0.891, 0.3358, 0.8911, 0.336, 0.8822, 0.343, 0.873, 0.3498, 0.882, 0.3428, 0.8822, 0.343, 0.8732, 0.35, 0.864, 0.3568, 0.873, 0.3498, 0.8732, 0.35, 0.8642, 0.357, 0.8551, 0.3638, 0.864, 0.3568, 0.8642, 0.357, 0.8552, 0.364, 0.8461, 0.3708, 0.8551, 0.3638, 0.8552, 0.364, 0.8462, 0.371, 0.8371, 0.3778, 0.8461, 0.3708, 0.8462, 0.371, 0.8372, 0.378, 0.8281, 0.3848, 0.8371, 0.3778, 0.8372, 0.378, 0.8283, 0.385, 0.8191, 0.3918, 0.8281, 0.3848, 0.8283, 0.385, 0.8193, 0.392, 0.8102, 0.3988, 0.8191, 0.3918, 0.8193, 0.392, 0.8103, 0.399, 0.8012, 0.4058, 0.8102, 0.3988, 0.8103, 0.399, 0.8013, 0.406, 0.7922, 0.4128, 0.8012, 0.4058, 0.8013, 0.406, 0.7923, 0.413, 0.7832, 0.4198, 0.7922, 0.4128, 0.7923, 0.413, 0.7834, 0.42, 0.7742, 0.4268, 0.7832, 0.4198, 0.7834, 0.42, 0.7744, 0.427, 0.7653, 0.4338, 0.7742, 0.4268, 0.7744, 0.427, 0.7654, 0.434, 0.7563, 0.4408, 0.7653, 0.4338, 0.7654, 0.434, 0.7564, 0.441, 0.7473, 0.4478, 0.7563, 0.4408, 0.7564, 0.441, 0.7474, 0.4479, 0.7383, 0.4548, 0.7473, 0.4478, 0.7474, 0.4479, 0.7385, 0.4549, 0.7293, 0.4618, 0.7383, 0.4548, 0.7385, 0.4549, 0.7295, 0.4619, 0.7203, 0.4687, 0.7293, 0.4618, 0.7295, 0.4619, 0.7205, 0.4689, 0.7114, 0.4757, 0.7203, 0.4687, 0.7205, 0.4689, 0.7115, 0.4759, 0.9426, 0.2354, 0.9516, 0.2284, 0.9726, 0.2554, 0.9636, 0.2624, 0.9803, 0.3133, 0.9624, 0.3566, 0.9364, 0.3954, 0.9034, 0.4285, 0.8645, 0.4545, 0.8212, 0.4724, 0.7754, 0.4815, 0.7286, 0.4815, 0.6827, 0.4724, 0.6395, 0.4545, 0.6006, 0.4285, 0.5675, 0.3954, 0.5416, 0.3566, 0.5237, 0.3133, 0.5145, 0.2675, 0.5145, 0.2207, 0.5237, 0.1748, 0.5416, 0.1316, 0.5675, 0.09271, 0.6006, 0.05963, 0.6395, 0.03365, 0.6827, 0.01575, 0.7286, 0.006622, 0.7754, 0.006622, 0.8212, 0.01575, 0.8645, 0.03365, 0.9034, 0.05963, 0.9364, 0.09271, 0.9624, 0.1316, 0.9803, 0.1748, 0.9894, 0.2207, 0.9894, 0.2675, 0.6179, 0.1519, 0.751, 0.3229, 0.742, 0.3299, 0.6089, 0.1589, 0.7167, 0.07498, 0.8498, 0.2459, 0.8408, 0.2529, 0.7077, 0.08197, 0.5909, 0.1729, 0.7241, 0.3438, 0.7151, 0.3508, 0.582, 0.1799, 0.6897, 0.09596, 0.8229, 0.2669, 0.8139, 0.2739, 0.6807, 0.103, 0.564, 0.1939, 0.6971, 0.3648, 0.6882, 0.3718, 0.555, 0.2009, 0.7616, 0.04, 0.8947, 0.2109, 0.8857, 0.2179, 0.7526, 0.047, 0.6628, 0.1169, 0.7959, 0.2879, 0.7869, 0.2949, 0.6538, 0.1239, 0.5371, 0.2149, 0.6702, 0.3858, 0.6612, 0.3928, 0.5281, 0.2219, 0.6358, 0.1379, 0.769, 0.3089, 0.76, 0.3159, 0.6269, 0.1449, 0.7346, 0.06099, 0.8678, 0.2319, 0.8588, 0.2389, 0.7257, 0.06798, 0.9718, 0.2729, 0.9808, 0.2659, 0.9809, 0.2661, 0.972, 0.2731, 0.6089, 0.1589, 0.742, 0.3299, 0.7331, 0.3369, 0.5999, 0.1659, 0.7077, 0.08197, 0.8408, 0.2529, 0.8318, 0.2599, 0.6987, 0.08897, 0.582, 0.1799, 0.7151, 0.3508, 0.7061, 0.3578, 0.573, 0.1869, 0.7795, 0.02602, 0.9127, 0.197, 0.9037, 0.204, 0.7706, 0.03301, 0.6807, 0.103, 0.8139, 0.2739, 0.8049, 0.2809, 0.6718, 0.11, 0.555, 0.2009, 0.6882, 0.3718, 0.6792, 0.3788, 0.546, 0.2079, 0.7526, 0.047, 0.8857, 0.2179, 0.8768, 0.2249, 0.7436, 0.05399, 0.6538, 0.1239, 0.7869, 0.2949, 0.778, 0.3019, 0.6448, 0.1309, 0.5281, 0.2219, 0.6612, 0.3928, 0.6522, 0.3998, 0.5191, 0.2289, 0.6269, 0.1449, 0.76, 0.3159, 0.751, 0.3229, 0.6179, 0.1519, 0.7885, 0.01902, 0.9217, 0.19, 0.9127, 0.197, 0.7795, 0.02602, 0.7257, 0.06798, 0.8588, 0.2389, 0.8498, 0.2459, 0.7167, 0.07498, 0.5999, 0.1659, 0.7331, 0.3369, 0.7241, 0.3438, 0.5909, 0.1729, 0.6987, 0.08897, 0.8318, 0.2599, 0.8229, 0.2669, 0.6897, 0.09596, 0.573, 0.1869, 0.7061, 0.3578, 0.6971, 0.3648, 0.564, 0.1939, 0.7706, 0.03301, 0.9037, 0.204, 0.8947, 0.2109, 0.7616, 0.04, 0.6718, 0.11, 0.8049, 0.2809, 0.7959, 0.2879, 0.6628, 0.1169, 0.546, 0.2079, 0.6792, 0.3788, 0.6702, 0.3858, 0.5371, 0.2149, 0.6448, 0.1309, 0.778, 0.3019, 0.769, 0.3089, 0.6358, 0.1379, 0.7436, 0.05399, 0.8768, 0.2249, 0.8678, 0.2319, 0.7346, 0.06099, 0.8888, 0.2774, 0.8977, 0.2704, 0.9187, 0.2974, 0.9097, 0.3043, 0.79, 0.3543, 0.7989, 0.3474, 0.8199, 0.3743, 0.8109, 0.3813, 0.6912, 0.4313, 0.7002, 0.4243, 0.7211, 0.4512, 0.7122, 0.4582, 0.8708, 0.2914, 0.8798, 0.2844, 0.9008, 0.3113, 0.8918, 0.3183, 0.772, 0.3683, 0.781, 0.3613, 0.802, 0.3883, 0.793, 0.3953, 0.1145, 0.4428, 0.07802, 0.4122, 0.1051, 0.3858, 0.1358, 0.4116, 0.8528, 0.3054, 0.8618, 0.2984, 0.8828, 0.3253, 0.8738, 0.3323, 0.754, 0.3823, 0.763, 0.3753, 0.784, 0.4023, 0.775, 0.4093, 0.8349, 0.3194, 0.8439, 0.3124, 0.8648, 0.3393, 0.8559, 0.3463, 0.9337, 0.2424, 0.9426, 0.2354, 0.9636, 0.2624, 0.9546, 0.2694, 0.7361, 0.3963, 0.7451, 0.3893, 0.766, 0.4163, 0.7571, 0.4233, 0.8169, 0.3334, 0.8259, 0.3264, 0.8469, 0.3533, 0.8379, 0.3603, 0.9157, 0.2564, 0.9247, 0.2494, 0.9457, 0.2764, 0.9367, 0.2834, 0.7181, 0.4103, 0.7271, 0.4033, 0.7481, 0.4303, 0.7391, 0.4372, 0.8977, 0.2704, 0.9067, 0.2634, 0.9277, 0.2904, 0.9187, 0.2974, 0.7989, 0.3474, 0.8079, 0.3404, 0.8289, 0.3673, 0.8199, 0.3743, 0.7002, 0.4243, 0.7091, 0.4173, 0.7301, 0.4442, 0.7211, 0.4512, 0.8798, 0.2844, 0.8888, 0.2774, 0.9097, 0.3043, 0.9008, 0.3113, 0.781, 0.3613, 0.79, 0.3543, 0.8109, 0.3813, 0.802, 0.3883, 0.6822, 0.4383, 0.6912, 0.4313, 0.7122, 0.4582, 0.7032, 0.4652, 0.8618, 0.2984, 0.8708, 0.2914, 0.8918, 0.3183, 0.8828, 0.3253, 0.763, 0.3753, 0.772, 0.3683, 0.793, 0.3953, 0.784, 0.4023, 0.7024, 0.4827, 0.7114, 0.4757, 0.7115, 0.4759, 0.7025, 0.4829, 0.8439, 0.3124, 0.8528, 0.3054, 0.8738, 0.3323, 0.8648, 0.3393, 0.6732, 0.4453, 0.6822, 0.4383, 0.7032, 0.4652, 0.6942, 0.4722, 0.7451, 0.3893, 0.754, 0.3823, 0.775, 0.4093, 0.766, 0.4163, 0.8259, 0.3264, 0.8349, 0.3194, 0.8559, 0.3463, 0.8469, 0.3533, 0.9247, 0.2494, 0.9337, 0.2424, 0.9546, 0.2694, 0.9457, 0.2764, 0.7271, 0.4033, 0.7361, 0.3963, 0.7571, 0.4233, 0.7481, 0.4303, 0.8079, 0.3404, 0.8169, 0.3334, 0.8379, 0.3603, 0.8289, 0.3673, 0.9067, 0.2634, 0.9157, 0.2564, 0.9367, 0.2834, 0.9277, 0.2904, 0.7091, 0.4173, 0.7181, 0.4103, 0.7391, 0.4372, 0.7301, 0.4442, 0.9329, 0.297, 0.9419, 0.29, 0.9236, 0.2666, 0.9147, 0.2736, 0.1611, 0.01723, 0.2068, 0.003924, 0.2138, 0.04112, 0.1752, 0.05235, 0.07802, 0.4122, 0.04823, 0.3751, 0.07993, 0.3544, 0.1051, 0.3858, 0.4901, 0.1977, 0.4943, 0.2451, 0.4564, 0.2447, 0.4529, 0.2047, 0.1189, 0.03919, 0.1611, 0.01723, 0.1752, 0.05235, 0.1396, 0.07089, 0.2489, 0.4852, 0.2016, 0.48, 0.2094, 0.443, 0.2493, 0.4474, 0.4768, 0.152, 0.4901, 0.1977, 0.4529, 0.2047, 0.4417, 0.1661, 0.7982, 0.4019, 0.8071, 0.3949, 0.7889, 0.3715, 0.7799, 0.3785, 0.879, 0.339, 0.888, 0.332, 0.8697, 0.3086, 0.8608, 0.3156, 0.9778, 0.262, 0.9868, 0.255, 0.9685, 0.2316, 0.9596, 0.2386, 0.008802, 0.2398, 0.01398, 0.1925, 0.05102, 0.2003, 0.04665, 0.2402, 0.3015, 0.004977, 0.3469, 0.01929, 0.332, 0.05409, 0.2937, 0.04201, 0.9598, 0.276, 0.9688, 0.269, 0.9506, 0.2456, 0.9416, 0.2526, 0.01295, 0.2872, 0.008802, 0.2398, 0.04665, 0.2402, 0.05015, 0.2803, 0.4748, 0.3378, 0.4519, 0.3795, 0.4207, 0.3582, 0.44, 0.3229, 0.2542, -0.0002135, 0.3015, 0.004977, 0.2937, 0.04201, 0.2538, 0.03763, 0.7443, 0.4439, 0.7533, 0.4369, 0.735, 0.4135, 0.7261, 0.4205, 0.4891, 0.2924, 0.4748, 0.3378, 0.44, 0.3229, 0.452, 0.2846, 0.8251, 0.3809, 0.8341, 0.3739, 0.8159, 0.3505, 0.8069, 0.3575, 0.1562, 0.4657, 0.1145, 0.4428, 0.1358, 0.4116, 0.1711, 0.4309, 0.9059, 0.318, 0.9149, 0.311, 0.8967, 0.2876, 0.8877, 0.2946, 0.05119, 0.1054, 0.08178, 0.06897, 0.1082, 0.09603, 0.08242, 0.1268, 0.2016, 0.48, 0.1562, 0.4657, 0.1711, 0.4309, 0.2094, 0.443, 0.425, 0.07275, 0.4548, 0.1098, 0.4231, 0.1305, 0.398, 0.09921, 0.2963, 0.4811, 0.2489, 0.4852, 0.2493, 0.4474, 0.2893, 0.4439, 0.0283, 0.1471, 0.05119, 0.1054, 0.08242, 0.1268, 0.0631, 0.162, 0.3886, 0.04218, 0.425, 0.07275, 0.398, 0.09921, 0.3672, 0.0734, 0.3842, 0.4458, 0.342, 0.4677, 0.3279, 0.4326, 0.3635, 0.4141, 0.7712, 0.4229, 0.7802, 0.4159, 0.762, 0.3925, 0.753, 0.3995, 0.852, 0.36, 0.861, 0.353, 0.8428, 0.3296, 0.8338, 0.3366, 0.4213, 0.416, 0.3842, 0.4458, 0.3635, 0.4141, 0.3948, 0.3889, 0.04823, 0.3751, 0.02626, 0.3329, 0.06138, 0.3188, 0.07993, 0.3544, 0.9217, 0.19, 0.9306, 0.183, 0.9449, 0.2013, 0.936, 0.2083, 0.936, 0.2083, 0.9449, 0.2013, 0.9606, 0.2214, 0.9516, 0.2284, 0.9127, 0.197, 0.9217, 0.19, 0.936, 0.2083, 0.927, 0.2153, 0.927, 0.2153, 0.936, 0.2083, 0.9516, 0.2284, 0.9426, 0.2354, 0.9037, 0.204, 0.9127, 0.197, 0.927, 0.2153, 0.918, 0.2223, 0.918, 0.2223, 0.927, 0.2153, 0.9426, 0.2354, 0.9337, 0.2424, 0.8947, 0.2109, 0.9037, 0.204, 0.918, 0.2223, 0.909, 0.2293, 0.909, 0.2293, 0.918, 0.2223, 0.9337, 0.2424, 0.9247, 0.2494, 0.8857, 0.2179, 0.8947, 0.2109, 0.909, 0.2293, 0.9, 0.2363, 0.9, 0.2363, 0.909, 0.2293, 0.9247, 0.2494, 0.9157, 0.2564, 0.8768, 0.2249, 0.8857, 0.2179, 0.9, 0.2363, 0.8911, 0.2433, 0.8911, 0.2433, 0.9, 0.2363, 0.9157, 0.2564, 0.9067, 0.2634, 0.8678, 0.2319, 0.8768, 0.2249, 0.8911, 0.2433, 0.8821, 0.2503, 0.8821, 0.2503, 0.8911, 0.2433, 0.9067, 0.2634, 0.8977, 0.2704, 0.8588, 0.2389, 0.8678, 0.2319, 0.8821, 0.2503, 0.8731, 0.2573, 0.8731, 0.2573, 0.8821, 0.2503, 0.8977, 0.2704, 0.8888, 0.2774, 0.8498, 0.2459, 0.8588, 0.2389, 0.8731, 0.2573, 0.8641, 0.2643, 0.8641, 0.2643, 0.8731, 0.2573, 0.8888, 0.2774, 0.8798, 0.2844, 0.8408, 0.2529, 0.8498, 0.2459, 0.8641, 0.2643, 0.8551, 0.2713, 0.8551, 0.2713, 0.8641, 0.2643, 0.8798, 0.2844, 0.8708, 0.2914, 0.8318, 0.2599, 0.8408, 0.2529, 0.8551, 0.2713, 0.8461, 0.2783, 0.8461, 0.2783, 0.8551, 0.2713, 0.8708, 0.2914, 0.8618, 0.2984, 0.8229, 0.2669, 0.8318, 0.2599, 0.8461, 0.2783, 0.8372, 0.2853, 0.8372, 0.2853, 0.8461, 0.2783, 0.8618, 0.2984, 0.8528, 0.3054, 0.8139, 0.2739, 0.8229, 0.2669, 0.8372, 0.2853, 0.8282, 0.2923, 0.8282, 0.2923, 0.8372, 0.2853, 0.8528, 0.3054, 0.8439, 0.3124, 0.8049, 0.2809, 0.8139, 0.2739, 0.8282, 0.2923, 0.8192, 0.2993, 0.8192, 0.2993, 0.8282, 0.2923, 0.8439, 0.3124, 0.8349, 0.3194, 0.7959, 0.2879, 0.8049, 0.2809, 0.8192, 0.2993, 0.8102, 0.3063, 0.8102, 0.3063, 0.8192, 0.2993, 0.8349, 0.3194, 0.8259, 0.3264, 0.7869, 0.2949, 0.7959, 0.2879, 0.8102, 0.3063, 0.8012, 0.3132, 0.8012, 0.3132, 0.8102, 0.3063, 0.8259, 0.3264, 0.8169, 0.3334, 0.778, 0.3019, 0.7869, 0.2949, 0.8012, 0.3132, 0.7923, 0.3202, 0.7923, 0.3202, 0.8012, 0.3132, 0.8169, 0.3334, 0.8079, 0.3404, 0.769, 0.3089, 0.778, 0.3019, 0.7923, 0.3202, 0.7833, 0.3272, 0.7833, 0.3272, 0.7923, 0.3202, 0.8079, 0.3404, 0.7989, 0.3474, 0.76, 0.3159, 0.769, 0.3089, 0.7833, 0.3272, 0.7743, 0.3342, 0.7743, 0.3342, 0.7833, 0.3272, 0.7989, 0.3474, 0.79, 0.3543, 0.751, 0.3229, 0.76, 0.3159, 0.7743, 0.3342, 0.7653, 0.3412, 0.7653, 0.3412, 0.7743, 0.3342, 0.79, 0.3543, 0.781, 0.3613, 0.742, 0.3299, 0.751, 0.3229, 0.7653, 0.3412, 0.7563, 0.3482, 0.7563, 0.3482, 0.7653, 0.3412, 0.781, 0.3613, 0.772, 0.3683, 0.7331, 0.3369, 0.742, 0.3299, 0.7563, 0.3482, 0.7474, 0.3552, 0.7474, 0.3552, 0.7563, 0.3482, 0.772, 0.3683, 0.763, 0.3753, 0.7241, 0.3438, 0.7331, 0.3369, 0.7474, 0.3552, 0.7384, 0.3622, 0.7384, 0.3622, 0.7474, 0.3552, 0.763, 0.3753, 0.754, 0.3823, 0.7151, 0.3508, 0.7241, 0.3438, 0.7384, 0.3622, 0.7294, 0.3692, 0.7294, 0.3692, 0.7384, 0.3622, 0.754, 0.3823, 0.7451, 0.3893, 0.7061, 0.3578, 0.7151, 0.3508, 0.7294, 0.3692, 0.7204, 0.3762, 0.7204, 0.3762, 0.7294, 0.3692, 0.7451, 0.3893, 0.7361, 0.3963, 0.6971, 0.3648, 0.7061, 0.3578, 0.7204, 0.3762, 0.7114, 0.3832, 0.7114, 0.3832, 0.7204, 0.3762, 0.7361, 0.3963, 0.7271, 0.4033, 0.6882, 0.3718, 0.6971, 0.3648, 0.7114, 0.3832, 0.7024, 0.3902, 0.7024, 0.3902, 0.7114, 0.3832, 0.7271, 0.4033, 0.7181, 0.4103, 0.6792, 0.3788, 0.6882, 0.3718, 0.7024, 0.3902, 0.6935, 0.3972, 0.6935, 0.3972, 0.7024, 0.3902, 0.7181, 0.4103, 0.7091, 0.4173, 0.6702, 0.3858, 0.6792, 0.3788, 0.6935, 0.3972, 0.6845, 0.4042, 0.6845, 0.4042, 0.6935, 0.3972, 0.7091, 0.4173, 0.7002, 0.4243, 0.6612, 0.3928, 0.6702, 0.3858, 0.6845, 0.4042, 0.6755, 0.4112, 0.6755, 0.4112, 0.6845, 0.4042, 0.7002, 0.4243, 0.6912, 0.4313, 0.6522, 0.3998, 0.6612, 0.3928, 0.6755, 0.4112, 0.6665, 0.4182, 0.6665, 0.4182, 0.6755, 0.4112, 0.6912, 0.4313, 0.6822, 0.4383, 0.6432, 0.4068, 0.6522, 0.3998, 0.6665, 0.4182, 0.6575, 0.4252, 0.6575, 0.4252, 0.6665, 0.4182, 0.6822, 0.4383, 0.6732, 0.4453, 0.7975, 0.01203, 0.9306, 0.183, 0.9217, 0.19, 0.7885, 0.01902, 0.9726, 0.2554, 0.9816, 0.2484, 0.9873, 0.2558, 0.9783, 0.2628, 0.9783, 0.2628, 0.9873, 0.2558, 0.9898, 0.2589, 0.9808, 0.2659, 0.9636, 0.2624, 0.9726, 0.2554, 0.9783, 0.2628, 0.9694, 0.2698, 0.9694, 0.2698, 0.9783, 0.2628, 0.9808, 0.2659, 0.9718, 0.2729, 0.9546, 0.2694, 0.9636, 0.2624, 0.9694, 0.2698, 0.9604, 0.2767, 0.9604, 0.2767, 0.9694, 0.2698, 0.9718, 0.2729, 0.9628, 0.2799, 0.9457, 0.2764, 0.9546, 0.2694, 0.9604, 0.2767, 0.9514, 0.2837, 0.9514, 0.2837, 0.9604, 0.2767, 0.9628, 0.2799, 0.9539, 0.2869, 0.9367, 0.2834, 0.9457, 0.2764, 0.9514, 0.2837, 0.9424, 0.2907, 0.9424, 0.2907, 0.9514, 0.2837, 0.9539, 0.2869, 0.9449, 0.2939, 0.9277, 0.2904, 0.9367, 0.2834, 0.9424, 0.2907, 0.9334, 0.2977, 0.9334, 0.2977, 0.9424, 0.2907, 0.9449, 0.2939, 0.9359, 0.3009, 0.9187, 0.2974, 0.9277, 0.2904, 0.9334, 0.2977, 0.9245, 0.3047, 0.9245, 0.3047, 0.9334, 0.2977, 0.9359, 0.3009, 0.9269, 0.3079, 0.9097, 0.3043, 0.9187, 0.2974, 0.9245, 0.3047, 0.9155, 0.3117, 0.9155, 0.3117, 0.9245, 0.3047, 0.9269, 0.3079, 0.9179, 0.3149, 0.9008, 0.3113, 0.9097, 0.3043, 0.9155, 0.3117, 0.9065, 0.3187, 0.9065, 0.3187, 0.9155, 0.3117, 0.9179, 0.3149, 0.9089, 0.3219, 0.8918, 0.3183, 0.9008, 0.3113, 0.9065, 0.3187, 0.8975, 0.3257, 0.8975, 0.3257, 0.9065, 0.3187, 0.9089, 0.3219, 0.9, 0.3289, 0.8828, 0.3253, 0.8918, 0.3183, 0.8975, 0.3257, 0.8885, 0.3327, 0.8885, 0.3327, 0.8975, 0.3257, 0.9, 0.3289, 0.891, 0.3358, 0.8738, 0.3323, 0.8828, 0.3253, 0.8885, 0.3327, 0.8796, 0.3397, 0.8796, 0.3397, 0.8885, 0.3327, 0.891, 0.3358, 0.882, 0.3428, 0.8648, 0.3393, 0.8738, 0.3323, 0.8796, 0.3397, 0.8706, 0.3467, 0.8706, 0.3467, 0.8796, 0.3397, 0.882, 0.3428, 0.873, 0.3498, 0.8559, 0.3463, 0.8648, 0.3393, 0.8706, 0.3467, 0.8616, 0.3537, 0.8616, 0.3537, 0.8706, 0.3467, 0.873, 0.3498, 0.864, 0.3568, 0.8469, 0.3533, 0.8559, 0.3463, 0.8616, 0.3537, 0.8526, 0.3607, 0.8526, 0.3607, 0.8616, 0.3537, 0.864, 0.3568, 0.8551, 0.3638, 0.8379, 0.3603, 0.8469, 0.3533, 0.8526, 0.3607, 0.8436, 0.3677, 0.8436, 0.3677, 0.8526, 0.3607, 0.8551, 0.3638, 0.8461, 0.3708, 0.8289, 0.3673, 0.8379, 0.3603, 0.8436, 0.3677, 0.8347, 0.3747, 0.8347, 0.3747, 0.8436, 0.3677, 0.8461, 0.3708, 0.8371, 0.3778, 0.8199, 0.3743, 0.8289, 0.3673, 0.8347, 0.3747, 0.8257, 0.3817, 0.8257, 0.3817, 0.8347, 0.3747, 0.8371, 0.3778, 0.8281, 0.3848, 0.8109, 0.3813, 0.8199, 0.3743, 0.8257, 0.3817, 0.8167, 0.3887, 0.8167, 0.3887, 0.8257, 0.3817, 0.8281, 0.3848, 0.8191, 0.3918, 0.802, 0.3883, 0.8109, 0.3813, 0.8167, 0.3887, 0.8077, 0.3957, 0.8077, 0.3957, 0.8167, 0.3887, 0.8191, 0.3918, 0.8102, 0.3988, 0.793, 0.3953, 0.802, 0.3883, 0.8077, 0.3957, 0.7987, 0.4027, 0.7987, 0.4027, 0.8077, 0.3957, 0.8102, 0.3988, 0.8012, 0.4058, 0.784, 0.4023, 0.793, 0.3953, 0.7987, 0.4027, 0.7897, 0.4096, 0.7897, 0.4096, 0.7987, 0.4027, 0.8012, 0.4058, 0.7922, 0.4128, 0.775, 0.4093, 0.784, 0.4023, 0.7897, 0.4096, 0.7808, 0.4166, 0.7808, 0.4166, 0.7897, 0.4096, 0.7922, 0.4128, 0.7832, 0.4198, 0.766, 0.4163, 0.775, 0.4093, 0.7808, 0.4166, 0.7718, 0.4236, 0.7718, 0.4236, 0.7808, 0.4166, 0.7832, 0.4198, 0.7742, 0.4268, 0.7571, 0.4233, 0.766, 0.4163, 0.7718, 0.4236, 0.7628, 0.4306, 0.7628, 0.4306, 0.7718, 0.4236, 0.7742, 0.4268, 0.7653, 0.4338, 0.7481, 0.4303, 0.7571, 0.4233, 0.7628, 0.4306, 0.7538, 0.4376, 0.7538, 0.4376, 0.7628, 0.4306, 0.7653, 0.4338, 0.7563, 0.4408, 0.7391, 0.4372, 0.7481, 0.4303, 0.7538, 0.4376, 0.7448, 0.4446, 0.7448, 0.4446, 0.7538, 0.4376, 0.7563, 0.4408, 0.7473, 0.4478, 0.7301, 0.4442, 0.7391, 0.4372, 0.7448, 0.4446, 0.7359, 0.4516, 0.7359, 0.4516, 0.7448, 0.4446, 0.7473, 0.4478, 0.7383, 0.4548, 0.7211, 0.4512, 0.7301, 0.4442, 0.7359, 0.4516, 0.7269, 0.4586, 0.7269, 0.4586, 0.7359, 0.4516, 0.7383, 0.4548, 0.7293, 0.4618, 0.7122, 0.4582, 0.7211, 0.4512, 0.7269, 0.4586, 0.7179, 0.4656, 0.7179, 0.4656, 0.7269, 0.4586, 0.7293, 0.4618, 0.7203, 0.4687, 0.7032, 0.4652, 0.7122, 0.4582, 0.7179, 0.4656, 0.7089, 0.4726, 0.7089, 0.4726, 0.7179, 0.4656, 0.7203, 0.4687, 0.7114, 0.4757, 0.6942, 0.4722, 0.7032, 0.4652, 0.7089, 0.4726, 0.6999, 0.4796, 0.6999, 0.4796, 0.7089, 0.4726, 0.7114, 0.4757, 0.7024, 0.4827, 0.9516, 0.2284, 0.9606, 0.2214, 0.9816, 0.2484, 0.9726, 0.2554, 0.2493, 0.4474, 0.2094, 0.443, 0.2253, 0.3674, 0.2501, 0.3701, 0.8161, 0.3879, 0.8251, 0.3809, 0.8069, 0.3575, 0.7979, 0.3645, 0.9149, 0.311, 0.9239, 0.304, 0.9057, 0.2806, 0.8967, 0.2876, 0.7353, 0.4509, 0.7443, 0.4439, 0.7261, 0.4205, 0.7171, 0.4275, 0.8341, 0.3739, 0.8431, 0.3669, 0.8248, 0.3435, 0.8159, 0.3505, 0.4519, 0.3795, 0.4213, 0.416, 0.3948, 0.3889, 0.4207, 0.3582, 0.7533, 0.4369, 0.7622, 0.4299, 0.744, 0.4065, 0.735, 0.4135, 0.9508, 0.283, 0.9598, 0.276, 0.9416, 0.2526, 0.9326, 0.2596, 0.3469, 0.01929, 0.3886, 0.04218, 0.3672, 0.0734, 0.332, 0.05409, 0.01398, 0.1925, 0.0283, 0.1471, 0.0631, 0.162, 0.05102, 0.2003, 0.9688, 0.269, 0.9778, 0.262, 0.9596, 0.2386, 0.9506, 0.2456, 0.87, 0.346, 0.879, 0.339, 0.8608, 0.3156, 0.8518, 0.3226, 0.7892, 0.4089, 0.7982, 0.4019, 0.7799, 0.3785, 0.771, 0.3855, 0.888, 0.332, 0.897, 0.325, 0.8787, 0.3016, 0.8697, 0.3086, 0.7084, 0.4719, 0.7173, 0.4649, 0.6991, 0.4415, 0.6901, 0.4485, 0.8071, 0.3949, 0.8161, 0.3879, 0.7979, 0.3645, 0.7889, 0.3715, 0.4943, 0.2451, 0.4891, 0.2924, 0.452, 0.2846, 0.4564, 0.2447, 0.7263, 0.4579, 0.7353, 0.4509, 0.7171, 0.4275, 0.7081, 0.4345, 0.2068, 0.003924, 0.2542, -0.0002135, 0.2538, 0.03763, 0.2138, 0.04112, 0.9239, 0.304, 0.9329, 0.297, 0.9147, 0.2736, 0.9057, 0.2806, 0.02626, 0.3329, 0.01295, 0.2872, 0.05015, 0.2803, 0.06138, 0.3188, 0.9419, 0.29, 0.9508, 0.283, 0.9326, 0.2596, 0.9236, 0.2666, 0.8431, 0.3669, 0.852, 0.36, 0.8338, 0.3366, 0.8248, 0.3435, 0.7622, 0.4299, 0.7712, 0.4229, 0.753, 0.3995, 0.744, 0.4065, 0.342, 0.4677, 0.2963, 0.4811, 0.2893, 0.4439, 0.3279, 0.4326, 0.861, 0.353, 0.87, 0.346, 0.8518, 0.3226, 0.8428, 0.3296, 0.7802, 0.4159, 0.7892, 0.4089, 0.771, 0.3855, 0.762, 0.3925, 0.9808, 0.2659, 0.9898, 0.2589, 0.9899, 0.2591, 0.9809, 0.2661, 0.4548, 0.1098, 0.4768, 0.152, 0.4417, 0.1661, 0.4231, 0.1305, 0.7173, 0.4649, 0.7263, 0.4579, 0.7081, 0.4345, 0.6991, 0.4415, 0.08178, 0.06897, 0.1189, 0.03919, 0.1396, 0.07089, 0.1082, 0.09603, 0.897, 0.325, 0.9059, 0.318, 0.8877, 0.2946, 0.8787, 0.3016, 0.275, 0.3679, 0.2501, 0.3701, 0.2253, 0.3674, 0.2014, 0.3598, 0.1795, 0.3478, 0.1603, 0.3317, 0.1446, 0.3122, 0.1331, 0.29, 0.1261, 0.266, 0.1239, 0.2411, 0.1267, 0.2162, 0.1342, 0.1924, 0.1462, 0.1704, 0.1623, 0.1513, 0.1818, 0.1356, 0.204, 0.1241, 0.228, 0.1171, 0.2529, 0.1149, 0.2778, 0.1176, 0.3017, 0.1252, 0.3236, 0.1372, 0.3428, 0.1533, 0.3584, 0.1728, 0.37, 0.195, 0.377, 0.219, 0.3791, 0.2439, 0.3764, 0.2688, 0.3689, 0.2926, 0.3569, 0.3145, 0.3408, 0.3337, 0.3213, 0.3494, 0.2991, 0.3609, 0.08242, 0.1268, 0.1082, 0.09603, 0.1623, 0.1513, 0.1462, 0.1704, 0.4417, 0.1661, 0.4529, 0.2047, 0.377, 0.219, 0.37, 0.195, 0.1711, 0.4309, 0.1358, 0.4116, 0.1795, 0.3478, 0.2014, 0.3598, 0.1396, 0.07089, 0.1752, 0.05235, 0.204, 0.1241, 0.1818, 0.1356, 0.4564, 0.2447, 0.452, 0.2846, 0.3764, 0.2688, 0.3791, 0.2439, 0.1051, 0.3858, 0.07993, 0.3544, 0.1446, 0.3122, 0.1603, 0.3317, 0.2138, 0.04112, 0.2538, 0.03763, 0.2529, 0.1149, 0.228, 0.1171, 0.44, 0.3229, 0.4207, 0.3582, 0.3569, 0.3145, 0.3689, 0.2926, 0.06138, 0.3188, 0.05015, 0.2803, 0.1261, 0.266, 0.1331, 0.29, 0.3948, 0.3889, 0.3635, 0.4141, 0.3213, 0.3494, 0.3408, 0.3337, 0.2937, 0.04201, 0.332, 0.05409, 0.3017, 0.1252, 0.2778, 0.1176, 0.04665, 0.2402, 0.05102, 0.2003, 0.1267, 0.2162, 0.1239, 0.2411, 0.3279, 0.4326, 0.2893, 0.4439, 0.275, 0.3679, 0.2991, 0.3609, 0.3672, 0.0734, 0.398, 0.09921, 0.3428, 0.1533, 0.3236, 0.1372, 0.0631, 0.162, 0.08242, 0.1268, 0.1462, 0.1704, 0.1342, 0.1924, 0.4231, 0.1305, 0.4417, 0.1661, 0.37, 0.195, 0.3584, 0.1728, 0.2094, 0.443, 0.1711, 0.4309, 0.2014, 0.3598, 0.2253, 0.3674, 0.1082, 0.09603, 0.1396, 0.07089, 0.1818, 0.1356, 0.1623, 0.1513, 0.4529, 0.2047, 0.4564, 0.2447, 0.3791, 0.2439, 0.377, 0.219, 0.1358, 0.4116, 0.1051, 0.3858, 0.1603, 0.3317, 0.1795, 0.3478, 0.1752, 0.05235, 0.2138, 0.04112, 0.228, 0.1171, 0.204, 0.1241, 0.452, 0.2846, 0.44, 0.3229, 0.3689, 0.2926, 0.3764, 0.2688, 0.07993, 0.3544, 0.06138, 0.3188, 0.1331, 0.29, 0.1446, 0.3122, 0.4207, 0.3582, 0.3948, 0.3889, 0.3408, 0.3337, 0.3569, 0.3145, 0.2538, 0.03763, 0.2937, 0.04201, 0.2778, 0.1176, 0.2529, 0.1149, 0.05015, 0.2803, 0.04665, 0.2402, 0.1239, 0.2411, 0.1261, 0.266, 0.3635, 0.4141, 0.3279, 0.4326, 0.2991, 0.3609, 0.3213, 0.3494, 0.332, 0.05409, 0.3672, 0.0734, 0.3236, 0.1372, 0.3017, 0.1252, 0.05102, 0.2003, 0.0631, 0.162, 0.1342, 0.1924, 0.1267, 0.2162, 0.2893, 0.4439, 0.2493, 0.4474, 0.2501, 0.3701, 0.275, 0.3679, 0.398, 0.09921, 0.4231, 0.1305, 0.3584, 0.1728, 0.3428, 0.1533, 0.6811, 0.4555, 0.6901, 0.4485, 0.6879, 0.4456, 0.6789, 0.4526, 0.5323, 0.4549, 0.5457, 0.4549, 0.5457, 0.4457, 0.5323, 0.4457, 0.7081, 0.4345, 0.7171, 0.4275, 0.7148, 0.4246, 0.7058, 0.4316, 0.5724, 0.4549, 0.5858, 0.4549, 0.5858, 0.4457, 0.5724, 0.4457, 0.735, 0.4135, 0.744, 0.4065, 0.7417, 0.4036, 0.7328, 0.4106, 0.6125, 0.4549, 0.6258, 0.4549, 0.6258, 0.4457, 0.6125, 0.4457, 0.762, 0.3925, 0.771, 0.3855, 0.7687, 0.3826, 0.7597, 0.3896, 0.6526, 0.4549, 0.6659, 0.4549, 0.6659, 0.4457, 0.6526, 0.4457, 0.7889, 0.3715, 0.7979, 0.3645, 0.7956, 0.3616, 0.7867, 0.3686, 0.6926, 0.4549, 0.706, 0.4549, 0.706, 0.4457, 0.6926, 0.4457, 0.8159, 0.3505, 0.8248, 0.3435, 0.8226, 0.3406, 0.8136, 0.3476, 0.7327, 0.4549, 0.7461, 0.4549, 0.7461, 0.4457, 0.7327, 0.4457, 0.8428, 0.3296, 0.8518, 0.3226, 0.8495, 0.3197, 0.8405, 0.3266, 0.7728, 0.4549, 0.7862, 0.4549, 0.7862, 0.4457, 0.7728, 0.4457, 0.8697, 0.3086, 0.8787, 0.3016, 0.8765, 0.2987, 0.8675, 0.3057, 0.8129, 0.4549, 0.8262, 0.4549, 0.8262, 0.4457, 0.8129, 0.4457, 0.8967, 0.2876, 0.9057, 0.2806, 0.9034, 0.2777, 0.8944, 0.2847, 0.853, 0.4549, 0.8663, 0.4549, 0.8663, 0.4457, 0.853, 0.4457, 0.9236, 0.2666, 0.9326, 0.2596, 0.9303, 0.2567, 0.9214, 0.2637, 0.893, 0.4549, 0.9064, 0.4549, 0.9064, 0.4457, 0.893, 0.4457, 0.8787, 0.3016, 0.8877, 0.2946, 0.8854, 0.2917, 0.8765, 0.2987, 0.8262, 0.4549, 0.8396, 0.4549, 0.8396, 0.4457, 0.8262, 0.4457, 0.9057, 0.2806, 0.9147, 0.2736, 0.9124, 0.2707, 0.9034, 0.2777, 0.8663, 0.4549, 0.8797, 0.4549, 0.8797, 0.4457, 0.8663, 0.4457, 0.9326, 0.2596, 0.9416, 0.2526, 0.9393, 0.2497, 0.9303, 0.2567, 0.9064, 0.4549, 0.9198, 0.4549, 0.9198, 0.4457, 0.9064, 0.4457, 0.6901, 0.4485, 0.6991, 0.4415, 0.6968, 0.4386, 0.6879, 0.4456, 0.5457, 0.4549, 0.559, 0.4549, 0.559, 0.4457, 0.5457, 0.4457, 0.9506, 0.2456, 0.9596, 0.2386, 0.9573, 0.2357, 0.9483, 0.2427, 0.9331, 0.4549, 0.9465, 0.4549, 0.9465, 0.4457, 0.9331, 0.4457, 0.7171, 0.4275, 0.7261, 0.4205, 0.7238, 0.4176, 0.7148, 0.4246, 0.5858, 0.4549, 0.5991, 0.4549, 0.5991, 0.4457, 0.5858, 0.4457, 0.744, 0.4065, 0.753, 0.3995, 0.7507, 0.3966, 0.7417, 0.4036, 0.6258, 0.4549, 0.6392, 0.4549, 0.6392, 0.4457, 0.6258, 0.4457, 0.771, 0.3855, 0.7799, 0.3785, 0.7777, 0.3756, 0.7687, 0.3826, 0.6659, 0.4549, 0.6793, 0.4549, 0.6793, 0.4457, 0.6659, 0.4457, 0.7979, 0.3645, 0.8069, 0.3575, 0.8046, 0.3546, 0.7956, 0.3616, 0.706, 0.4549, 0.7194, 0.4549, 0.7194, 0.4457, 0.706, 0.4457, 0.8248, 0.3435, 0.8338, 0.3366, 0.8316, 0.3336, 0.8226, 0.3406, 0.7461, 0.4549, 0.7594, 0.4549, 0.7594, 0.4457, 0.7461, 0.4457, 0.8518, 0.3226, 0.8608, 0.3156, 0.8585, 0.3127, 0.8495, 0.3197, 0.7862, 0.4549, 0.7995, 0.4549, 0.7995, 0.4457, 0.7862, 0.4457, 0.9809, 0.2661, 0.9899, 0.2591, 0.989, 0.2579, 0.98, 0.2649, 0.98, 0.2649, 0.989, 0.2579, 0.9868, 0.255, 0.9778, 0.262, 0.972, 0.2731, 0.9809, 0.2661, 0.98, 0.2649, 0.9711, 0.2719, 0.9711, 0.2719, 0.98, 0.2649, 0.9778, 0.262, 0.9688, 0.269, 0.963, 0.2801, 0.972, 0.2731, 0.9711, 0.2719, 0.9621, 0.2789, 0.9621, 0.2789, 0.9711, 0.2719, 0.9688, 0.269, 0.9598, 0.276, 0.954, 0.2871, 0.963, 0.2801, 0.9621, 0.2789, 0.9531, 0.2859, 0.9531, 0.2859, 0.9621, 0.2789, 0.9598, 0.276, 0.9508, 0.283, 0.945, 0.2941, 0.954, 0.2871, 0.9531, 0.2859, 0.9441, 0.2929, 0.9441, 0.2929, 0.9531, 0.2859, 0.9508, 0.283, 0.9419, 0.29, 0.936, 0.3011, 0.945, 0.2941, 0.9441, 0.2929, 0.9351, 0.2999, 0.9351, 0.2999, 0.9441, 0.2929, 0.9419, 0.29, 0.9329, 0.297, 0.9271, 0.3081, 0.936, 0.3011, 0.9351, 0.2999, 0.9262, 0.3069, 0.9262, 0.3069, 0.9351, 0.2999, 0.9329, 0.297, 0.9239, 0.304, 0.9181, 0.315, 0.9271, 0.3081, 0.9262, 0.3069, 0.9172, 0.3139, 0.9172, 0.3139, 0.9262, 0.3069, 0.9239, 0.304, 0.9149, 0.311, 0.9091, 0.322, 0.9181, 0.315, 0.9172, 0.3139, 0.9082, 0.3209, 0.9082, 0.3209, 0.9172, 0.3139, 0.9149, 0.311, 0.9059, 0.318, 0.9001, 0.329, 0.9091, 0.322, 0.9082, 0.3209, 0.8992, 0.3279, 0.8992, 0.3279, 0.9082, 0.3209, 0.9059, 0.318, 0.897, 0.325, 0.8911, 0.336, 0.9001, 0.329, 0.8992, 0.3279, 0.8902, 0.3349, 0.8902, 0.3349, 0.8992, 0.3279, 0.897, 0.325, 0.888, 0.332, 0.8822, 0.343, 0.8911, 0.336, 0.8902, 0.3349, 0.8812, 0.3419, 0.8812, 0.3419, 0.8902, 0.3349, 0.888, 0.332, 0.879, 0.339, 0.8732, 0.35, 0.8822, 0.343, 0.8812, 0.3419, 0.8723, 0.3489, 0.8723, 0.3489, 0.8812, 0.3419, 0.879, 0.339, 0.87, 0.346, 0.8642, 0.357, 0.8732, 0.35, 0.8723, 0.3489, 0.8633, 0.3559, 0.8633, 0.3559, 0.8723, 0.3489, 0.87, 0.346, 0.861, 0.353, 0.8552, 0.364, 0.8642, 0.357, 0.8633, 0.3559, 0.8543, 0.3628, 0.8543, 0.3628, 0.8633, 0.3559, 0.861, 0.353, 0.852, 0.36, 0.8462, 0.371, 0.8552, 0.364, 0.8543, 0.3628, 0.8453, 0.3698, 0.8453, 0.3698, 0.8543, 0.3628, 0.852, 0.36, 0.8431, 0.3669, 0.8372, 0.378, 0.8462, 0.371, 0.8453, 0.3698, 0.8363, 0.3768, 0.8363, 0.3768, 0.8453, 0.3698, 0.8431, 0.3669, 0.8341, 0.3739, 0.8283, 0.385, 0.8372, 0.378, 0.8363, 0.3768, 0.8274, 0.3838, 0.8274, 0.3838, 0.8363, 0.3768, 0.8341, 0.3739, 0.8251, 0.3809, 0.8193, 0.392, 0.8283, 0.385, 0.8274, 0.3838, 0.8184, 0.3908, 0.8184, 0.3908, 0.8274, 0.3838, 0.8251, 0.3809, 0.8161, 0.3879, 0.8103, 0.399, 0.8193, 0.392, 0.8184, 0.3908, 0.8094, 0.3978, 0.8094, 0.3978, 0.8184, 0.3908, 0.8161, 0.3879, 0.8071, 0.3949, 0.8013, 0.406, 0.8103, 0.399, 0.8094, 0.3978, 0.8004, 0.4048, 0.8004, 0.4048, 0.8094, 0.3978, 0.8071, 0.3949, 0.7982, 0.4019, 0.7923, 0.413, 0.8013, 0.406, 0.8004, 0.4048, 0.7914, 0.4118, 0.7914, 0.4118, 0.8004, 0.4048, 0.7982, 0.4019, 0.7892, 0.4089, 0.7834, 0.42, 0.7923, 0.413, 0.7914, 0.4118, 0.7825, 0.4188, 0.7825, 0.4188, 0.7914, 0.4118, 0.7892, 0.4089, 0.7802, 0.4159, 0.7744, 0.427, 0.7834, 0.42, 0.7825, 0.4188, 0.7735, 0.4258, 0.7735, 0.4258, 0.7825, 0.4188, 0.7802, 0.4159, 0.7712, 0.4229, 0.7654, 0.434, 0.7744, 0.427, 0.7735, 0.4258, 0.7645, 0.4328, 0.7645, 0.4328, 0.7735, 0.4258, 0.7712, 0.4229, 0.7622, 0.4299, 0.7564, 0.441, 0.7654, 0.434, 0.7645, 0.4328, 0.7555, 0.4398, 0.7555, 0.4398, 0.7645, 0.4328, 0.7622, 0.4299, 0.7533, 0.4369, 0.7474, 0.4479, 0.7564, 0.441, 0.7555, 0.4398, 0.7465, 0.4468, 0.7465, 0.4468, 0.7555, 0.4398, 0.7533, 0.4369, 0.7443, 0.4439, 0.7385, 0.4549, 0.7474, 0.4479, 0.7465, 0.4468, 0.7375, 0.4538, 0.7375, 0.4538, 0.7465, 0.4468, 0.7443, 0.4439, 0.7353, 0.4509, 0.7295, 0.4619, 0.7385, 0.4549, 0.7375, 0.4538, 0.7286, 0.4608, 0.7286, 0.4608, 0.7375, 0.4538, 0.7353, 0.4509, 0.7263, 0.4579, 0.7205, 0.4689, 0.7295, 0.4619, 0.7286, 0.4608, 0.7196, 0.4678, 0.7196, 0.4678, 0.7286, 0.4608, 0.7263, 0.4579, 0.7173, 0.4649, 0.7115, 0.4759, 0.7205, 0.4689, 0.7196, 0.4678, 0.7106, 0.4748, 0.7106, 0.4748, 0.7196, 0.4678, 0.7173, 0.4649, 0.7084, 0.4719, 0.7025, 0.4829, 0.7115, 0.4759, 0.7106, 0.4748, 0.7016, 0.4818, 0.7016, 0.4818, 0.7106, 0.4748, 0.7084, 0.4719, 0.6994, 0.4789, 0.9596, 0.2386, 0.9685, 0.2316, 0.9663, 0.2287, 0.9573, 0.2357, 0.9465, 0.4549, 0.9598, 0.4549, 0.9598, 0.4457, 0.9465, 0.4457, 0.6991, 0.4415, 0.7081, 0.4345, 0.7058, 0.4316, 0.6968, 0.4386, 0.559, 0.4549, 0.5724, 0.4549, 0.5724, 0.4457, 0.559, 0.4457, 0.7261, 0.4205, 0.735, 0.4135, 0.7328, 0.4106, 0.7238, 0.4176, 0.5991, 0.4549, 0.6125, 0.4549, 0.6125, 0.4457, 0.5991, 0.4457, 0.753, 0.3995, 0.762, 0.3925, 0.7597, 0.3896, 0.7507, 0.3966, 0.6392, 0.4549, 0.6526, 0.4549, 0.6526, 0.4457, 0.6392, 0.4457, 0.7799, 0.3785, 0.7889, 0.3715, 0.7867, 0.3686, 0.7777, 0.3756, 0.6793, 0.4549, 0.6926, 0.4549, 0.6926, 0.4457, 0.6793, 0.4457, 0.8069, 0.3575, 0.8159, 0.3505, 0.8136, 0.3476, 0.8046, 0.3546, 0.7194, 0.4549, 0.7327, 0.4549, 0.7327, 0.4457, 0.7194, 0.4457, 0.8338, 0.3366, 0.8428, 0.3296, 0.8405, 0.3266, 0.8316, 0.3336, 0.7594, 0.4549, 0.7728, 0.4549, 0.7728, 0.4457, 0.7594, 0.4457, 0.8608, 0.3156, 0.8697, 0.3086, 0.8675, 0.3057, 0.8585, 0.3127, 0.7995, 0.4549, 0.8129, 0.4549, 0.8129, 0.4457, 0.7995, 0.4457, 0.8877, 0.2946, 0.8967, 0.2876, 0.8944, 0.2847, 0.8854, 0.2917, 0.8396, 0.4549, 0.853, 0.4549, 0.853, 0.4457, 0.8396, 0.4457, 0.9147, 0.2736, 0.9236, 0.2666, 0.9214, 0.2637, 0.9124, 0.2707, 0.8797, 0.4549, 0.893, 0.4549, 0.893, 0.4457, 0.8797, 0.4457, 0.9416, 0.2526, 0.9506, 0.2456, 0.9483, 0.2427, 0.9393, 0.2497, 0.9198, 0.4549, 0.9331, 0.4549, 0.9331, 0.4457, 0.9198, 0.4457, 0.6994, 0.4789, 0.7084, 0.4719, 0.6901, 0.4485, 0.6811, 0.4555])
me_cylinder.materials.append(mat_material)
me_cylinder.use_remesh_preserve_volume = False
me_cylinder.use_remesh_preserve_attributes = False
me_cylinder.use_mirror_vertex_groups = False
me_cylinder.update()
me_plane_002 = bpy.data.meshes.new('Plane.002')
me_plane_002.from_pydata([(-1.419, -1.419, -1.105), (1.419, -1.419, -1.105), (-1.419, 1.419, -1.105), (1.419, 1.419, -1.105), (-2.2, 0.638, 0.0), (-2.2, -0.638, 0.0), (2.2, -0.638, 0.0), (2.2, 0.638, 0.0), (-0.638, -2.2, 0.0), (0.638, -2.2, 0.0), (0.638, 2.2, 0.0), (-0.638, 2.2, 0.0)], [], [(5, 8, 9, 6, 7, 10, 11, 4), (1, 6, 9), (2, 4, 11), (0, 8, 5), (3, 10, 7)])
_uv = me_plane_002.uv_layers.new(name='UVMap')
_uv.uv.foreach_set('vector', [0.162, 0.9064, 0.3341, 0.9064, 0.4044, 0.8361, 0.4044, 0.664, 0.3341, 0.5937, 0.162, 0.5937, 0.09167, 0.664, 0.09167, 0.8361, 0.4904, 0.75, 0.4044, 0.664, 0.4044, 0.8361, 0.005625, 0.75, 0.09167, 0.8361, 0.09167, 0.664, 0.248, 0.9924, 0.3341, 0.9064, 0.162, 0.9064, 0.248, 0.5076, 0.162, 0.5937, 0.3341, 0.5937])
me_plane_002.materials.append(mat_material)
me_plane_002.use_remesh_preserve_volume = False
me_plane_002.use_remesh_preserve_attributes = False
me_plane_002.use_mirror_vertex_groups = False
me_plane_002.update()
me_cube = bpy.data.meshes.new('Cube')
me_cube.from_pydata([(2.0, 2.0, -0.06), (2.0, -2.0, -0.06), (-2.0, -2.0, -0.06), (-2.0, 2.0, -0.06), (2.0, 2.0, 0.06), (2.0, -2.0, 0.06), (-2.0, -2.0, 0.06), (-2.0, 2.0, 0.06), (-1.9, 1.7, -2.2), (-1.9, 1.9, -2.2), (-1.7, 1.9, -2.2), (-1.7, 1.7, -2.2), (-1.9, 1.7, 1.49e-08), (-1.9, 1.9, 1.49e-08), (-1.7, 1.9, 1.49e-08), (-1.7, 1.7, 1.49e-08), (1.7, 1.7, -2.2), (1.7, 1.9, -2.2), (1.9, 1.9, -2.2), (1.9, 1.7, -2.2), (1.7, 1.7, 1.49e-08), (1.7, 1.9, 1.49e-08), (1.9, 1.9, 1.49e-08), (1.9, 1.7, 1.49e-08), (-1.9, -1.9, -2.2), (-1.9, -1.7, -2.2), (-1.7, -1.7, -2.2), (-1.7, -1.9, -2.2), (-1.9, -1.9, 1.49e-08), (-1.9, -1.7, 1.49e-08), (-1.7, -1.7, 1.49e-08), (-1.7, -1.9, 1.49e-08), (1.7, -1.9, -2.2), (1.7, -1.7, -2.2), (1.9, -1.7, -2.2), (1.9, -1.9, -2.2), (1.7, -1.9, 1.49e-08), (1.7, -1.7, 1.49e-08), (1.9, -1.7, 1.49e-08), (1.9, -1.9, 1.49e-08)], [], [(0, 1, 2, 3), (4, 7, 6, 5), (0, 4, 5, 1), (1, 5, 6, 2), (2, 6, 7, 3), (4, 0, 3, 7), (12, 13, 9, 8), (13, 14, 10, 9), (14, 15, 11, 10), (15, 12, 8, 11), (8, 9, 10, 11), (15, 14, 13, 12), (20, 21, 17, 16), (21, 22, 18, 17), (22, 23, 19, 18), (23, 20, 16, 19), (16, 17, 18, 19), (23, 22, 21, 20), (28, 29, 25, 24), (29, 30, 26, 25), (30, 31, 27, 26), (31, 28, 24, 27), (24, 25, 26, 27), (31, 30, 29, 28), (36, 37, 33, 32), (37, 38, 34, 33), (38, 39, 35, 34), (39, 36, 32, 35), (32, 33, 34, 35), (39, 38, 37, 36)])
_uv = me_cube.uv_layers.new(name='UVMap')
_uv.uv.foreach_set('vector', [0.5075, 0.5075, 0.9935, 0.5075, 0.9935, 0.9935, 0.5075, 0.9935, 0.5075, 0.5075, 0.9935, 0.5075, 0.9935, 0.9935, 0.5075, 0.9935, 0.5203, 0.5223, 0.9837, 0.5223, 0.9837, 0.9856, 0.5203, 0.9856, 0.5203, 0.5223, 0.9837, 0.5223, 0.9837, 0.9856, 0.5203, 0.9856, 0.5203, 0.5223, 0.9837, 0.5223, 0.9837, 0.9856, 0.5203, 0.9856, 0.5203, 0.5223, 0.9837, 0.5223, 0.9837, 0.9856, 0.5203, 0.9856, 0.5203, 0.5223, 0.9837, 0.5223, 0.9837, 0.9856, 0.5203, 0.9856, 0.5203, 0.5223, 0.9837, 0.5223, 0.9837, 0.9856, 0.5203, 0.9856, 0.5203, 0.5223, 0.9837, 0.5223, 0.9837, 0.9856, 0.5203, 0.9856, 0.5203, 0.5223, 0.9837, 0.5223, 0.9837, 0.9856, 0.5203, 0.9856, 0.5203, 0.5223, 0.9837, 0.5223, 0.9837, 0.9856, 0.5203, 0.9856, 0.5203, 0.5223, 0.9837, 0.5223, 0.9837, 0.9856, 0.5203, 0.9856, 0.5203, 0.5223, 0.9837, 0.5223, 0.9837, 0.9856, 0.5203, 0.9856, 0.5203, 0.5223, 0.9837, 0.5223, 0.9837, 0.9856, 0.5203, 0.9856, 0.5203, 0.5223, 0.9837, 0.5223, 0.9837, 0.9856, 0.5203, 0.9856, 0.5203, 0.5223, 0.9837, 0.5223, 0.9837, 0.9856, 0.5203, 0.9856, 0.5203, 0.5223, 0.9837, 0.5223, 0.9837, 0.9856, 0.5203, 0.9856, 0.5203, 0.5223, 0.9837, 0.5223, 0.9837, 0.9856, 0.5203, 0.9856, 0.5203, 0.5223, 0.9837, 0.5223, 0.9837, 0.9856, 0.5203, 0.9856, 0.5203, 0.5223, 0.9837, 0.5223, 0.9837, 0.9856, 0.5203, 0.9856, 0.5203, 0.5223, 0.9837, 0.5223, 0.9837, 0.9856, 0.5203, 0.9856, 0.5203, 0.5223, 0.9837, 0.5223, 0.9837, 0.9856, 0.5203, 0.9856, 0.5203, 0.5223, 0.9837, 0.5223, 0.9837, 0.9856, 0.5203, 0.9856, 0.5203, 0.5223, 0.9837, 0.5223, 0.9837, 0.9856, 0.5203, 0.9856, 0.5203, 0.5223, 0.9837, 0.5223, 0.9837, 0.9856, 0.5203, 0.9856, 0.5203, 0.5223, 0.9837, 0.5223, 0.9837, 0.9856, 0.5203, 0.9856, 0.5203, 0.5223, 0.9837, 0.5223, 0.9837, 0.9856, 0.5203, 0.9856, 0.5203, 0.5223, 0.9837, 0.5223, 0.9837, 0.9856, 0.5203, 0.9856, 0.5203, 0.5223, 0.9837, 0.5223, 0.9837, 0.9856, 0.5203, 0.9856, 0.5203, 0.5223, 0.9837, 0.5223, 0.9837, 0.9856, 0.5203, 0.9856])
me_cube.materials.append(mat_material)
me_cube.use_remesh_preserve_volume = False
me_cube.use_remesh_preserve_attributes = False
me_cube.use_mirror_vertex_groups = False
me_cube.update()

# ---- objects
ob_cylinder = bpy.data.objects.new('Cylinder', me_cylinder)
ob_plane = bpy.data.objects.new('Plane', me_plane_002)
ob_cube = bpy.data.objects.new('Cube', me_cube)
ob_camera = bpy.data.objects.new('Camera', cam_camera)

# ---- transforms, parenting, visibility, modifiers, constraints
ob_cylinder.location = (0.0, 0.0, 0.19)
ob_cylinder.scale = (1.5, 1.5, 1.5)
ob_cylinder.lineart.crease_threshold = 0.0
ob_plane.location = (0.0, 0.0, 0.1)
ob_plane.rotation_euler = (0.0, -0.0, -0.7854)
ob_plane.lineart.crease_threshold = 0.0
ob_cube.location = (0.0, 0.0, 0.0)
ob_cube.lock_rotations_4d = False
ob_cube.empty_display_type = 'ARROWS'
ob_cube.lineart.crease_threshold = 0.0
ob_camera.location = (7.481, -6.508, 5.344)
ob_camera.rotation_euler = (1.109, 0.01082, 0.8149)
ob_camera.lock_rotations_4d = False
ob_camera.empty_display_type = 'ARROWS'
ob_camera.color = (0.0, 0.0, 0.0, 0.0)
ob_camera.display_type = 'WIRE'
ob_camera.lineart.crease_threshold = 0.0

# ---- collection membership
col_collection_1.objects.link(ob_cylinder)
col_collection_1.objects.link(ob_plane)
col_collection_1.objects.link(ob_cube)
col_collection_1.objects.link(ob_camera)

# ---- scene / render settings (as saved in the file)
scene.camera = ob_camera
scene.frame_start = 1; scene.frame_end = 250; scene.frame_set(1)
scene.render.engine = 'BLENDER_EEVEE_NEXT'
scene.render.resolution_percentage = 50
scene.render.dither_intensity = 0.0
scene.cycles.use_denoising = False
scene.cycles.samples = 10
scene.cycles.sampling_pattern = 'TABULATED_SOBOL'
scene.cycles.light_sampling_threshold = 0.0
scene.cycles.use_adaptive_sampling = False
scene.cycles.use_light_tree = False
scene.cycles.blur_glossy = 0.0
scene.cycles.volume_bounces = 1
scene.cycles.pixel_filter_type = 'GAUSSIAN'
scene.cycles.sample_clamp_indirect = 0.0
scene.view_settings.view_transform = 'Standard'
bpy.context.view_layer.update()

# ---- added for rendering (the .blend has no usable light): sun
light_auto_sun = bpy.data.lights.new('AutoSun', 'SUN')
light_auto_sun.energy = 3.0
light_auto_sun.angle = 0.0523599
ob_auto_sun = bpy.data.objects.new('AutoSun', light_auto_sun)
scene.collection.objects.link(ob_auto_sun)
ob_auto_sun.rotation_euler = (0.872665, 0.174533, 0.523599)
bpy.context.view_layer.update()
